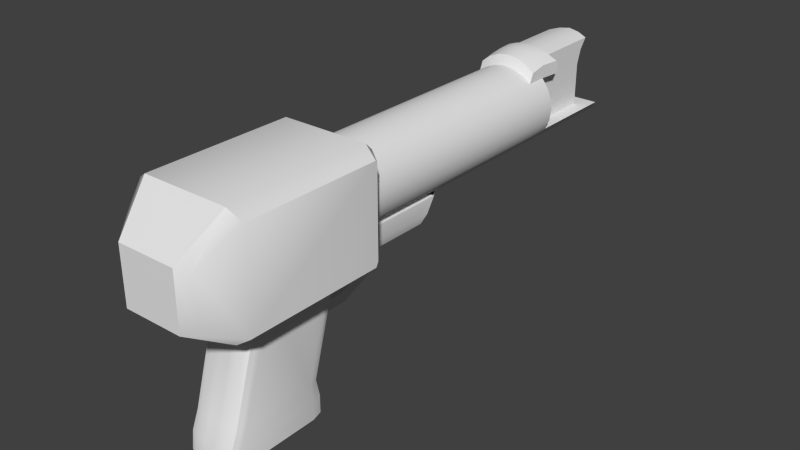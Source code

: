 # Source: w_stungun.blend  (saved by Blender 2.78.0; exported with 4.5.12 LTS)
import bpy
from mathutils import Matrix  # noqa: F401  (used for matrix-valued properties, if any)

bpy.ops.wm.read_factory_settings(use_empty=True)
scene = bpy.context.scene
scene.name = 'Scene'

# ---- collections
col_collection_1 = bpy.data.collections.new('Collection 1'); scene.collection.children.link(col_collection_1)

# ---- world
world_world = bpy.data.worlds.new('World'); scene.world = world_world
world_world.color = (0.05088, 0.05088, 0.05088)
world_world.use_sun_shadow = False
world_world.sun_shadow_jitter_overblur = 0.0
world_world.cycles.sampling_method = 'NONE'
world_world.cycles.sample_map_resolution = 256

# ---- meshes
me_cylinder = bpy.data.meshes.new('Cylinder')
me_cylinder.from_pydata([(-1.193e-08, -0.05282, 0.2209), (0.01019, -0.05282, 0.2196), (0.01969, -0.05282, 0.2156), (0.02785, 0.199, 0.2094), (0.02785, -0.05282, 0.2094), (0.03411, 0.199, 0.2012), (0.03411, -0.05282, 0.2012), (0.03804, 0.199, 0.1917), (0.03804, -0.05282, 0.1917), (0.03938, 0.199, 0.1815), (0.03938, -0.05282, 0.1815), (0.03804, 0.199, 0.1713), (0.03804, -0.05282, 0.1713), (0.03411, 0.199, 0.1618), (0.03411, -0.05282, 0.1618), (0.02785, 0.199, 0.1537), (0.02785, -0.05282, 0.1537), (0.01969, 0.199, 0.1474), (0.01969, -0.05282, 0.1474), (0.01019, 0.199, 0.1435), (0.01019, -0.05282, 0.1435), (3.407e-09, 0.199, 0.1421), (3.407e-09, -0.05282, 0.1421), (-0.01019, 0.199, 0.1435), (-0.01019, -0.05282, 0.1435), (-0.01969, 0.199, 0.1474), (-0.01969, -0.05282, 0.1474), (-0.02785, 0.199, 0.1537), (-0.02785, -0.05282, 0.1537), (-0.03411, 0.199, 0.1618), (-0.03411, -0.05282, 0.1618), (-0.03804, 0.199, 0.1713), (-0.03804, -0.05282, 0.1713), (-0.03938, 0.199, 0.1815), (-0.03938, -0.05282, 0.1815), (-0.03804, 0.199, 0.1917), (-0.03804, -0.05282, 0.1917), (-0.03411, 0.199, 0.2012), (-0.03411, -0.05282, 0.2012), (-0.02785, 0.199, 0.2094), (-0.02785, -0.05282, 0.2094), (-0.01969, -0.05282, 0.2156), (-0.01019, -0.05282, 0.2196), (-0.02028, 0.199, 0.1618), (0.02785, 0.294, 0.1537), (0.01969, 0.294, 0.1474), (0.01019, 0.294, 0.1435), (3.407e-09, 0.294, 0.1421), (-0.01019, 0.294, 0.1435), (-0.01969, 0.294, 0.1474), (-0.02785, 0.294, 0.1537), (0.02035, 0.199, 0.1618), (-1.193e-08, 0.1788, 0.2209), (0.01019, 0.1788, 0.2196), (0.01969, 0.1788, 0.2156), (0.02785, 0.1788, 0.2094), (0.03411, 0.1788, 0.2012), (0.03804, 0.1788, 0.1917), (0.03938, 0.1788, 0.1815), (0.03804, 0.1788, 0.1713), (0.03411, 0.1788, 0.1618), (0.02785, 0.1788, 0.1537), (0.01969, 0.1788, 0.1474), (0.01019, 0.1788, 0.1435), (3.407e-09, 0.1788, 0.1421), (-0.01019, 0.1788, 0.1435), (-0.01969, 0.1788, 0.1474), (-0.02785, 0.1788, 0.1537), (-0.03411, 0.1788, 0.1618), (-0.03804, 0.1788, 0.1713), (-0.03938, 0.1788, 0.1815), (-0.03804, 0.1788, 0.1917), (-0.03411, 0.1788, 0.2012), (-0.02785, 0.1788, 0.2094), (-0.01969, 0.1788, 0.2156), (-0.01019, 0.1788, 0.2196), (-1.193e-08, 0.199, 0.2333), (0.01019, 0.199, 0.232), (0.01019, 0.1827, 0.2286), (0.01969, 0.199, 0.228), (0.01969, 0.1827, 0.2247), (0.02785, 0.199, 0.2218), (0.02785, 0.1827, 0.2184), (-0.02785, 0.1827, 0.2184), (-0.02785, 0.199, 0.2218), (-0.01969, 0.199, 0.228), (-0.01969, 0.1827, 0.2247), (-0.01019, 0.199, 0.232), (-0.01019, 0.1827, 0.2286), (-1.193e-08, 0.1827, 0.23), (-1.052e-08, 0.2125, 0.2331), (-0.011, 0.2131, 0.2317), (0.03004, 0.2175, 0.2217), (0.011, 0.2131, 0.2317), (0.02124, 0.2148, 0.2279), (-0.03004, 0.2175, 0.2217), (-0.02124, 0.2148, 0.2279), (0.02953, 0.2172, 0.2094), (0.03004, 0.2206, 0.2145), (-0.03004, 0.2206, 0.2145), (-0.02953, 0.2172, 0.2094), (0.02976, 0.294, 0.1562), (0.03411, 0.2883, 0.1618), (-0.03411, 0.2883, 0.1618), (-0.02976, 0.294, 0.1562), (0.01716, 0.294, 0.1562), (-0.01716, 0.294, 0.1562), (-0.01967, 0.2883, 0.1618), (0.01967, 0.2883, 0.1618), (0.02035, 0.199, 0.2094), (-0.02028, 0.199, 0.2094), (0.02035, 0.2172, 0.2094), (-0.02028, 0.2172, 0.2094), (-0.02028, 0.2206, 0.2145), (0.02035, 0.2206, 0.2145), (0.03411, 0.2714, 0.1618), (-0.03411, 0.2714, 0.1618), (-0.02028, 0.2714, 0.1618), (0.02035, 0.2714, 0.1618), (-0.03004, 0.2182, 0.2203), (-0.02028, 0.2161, 0.2253), (0.03004, 0.2179, 0.2203), (0.02035, 0.2156, 0.2253), (0.01061, 0.2158, 0.2288), (1.218e-05, 0.2159, 0.2306), (-0.01058, 0.216, 0.2288), (0.02035, 0.2715, 0.1781), (-0.02028, 0.2715, 0.1781), (0.02035, 0.2715, 0.2021), (-0.02028, 0.2715, 0.2021), (0.02035, 0.2758, 0.2157), (-0.02028, 0.2758, 0.2157), (-0.02028, 0.2771, 0.2175), (0.02035, 0.2771, 0.2175), (0.02035, 0.2833, 0.2259), (-0.02028, 0.2833, 0.2259), (-0.01051, 0.2856, 0.229), (0.01069, 0.2856, 0.229), (8.835e-05, 0.2867, 0.2306), (0.01797, 0.0544, 0.149), (0.02749, -0.1988, 0.149), (-0.01443, 0.0544, 0.149), (-0.02399, -0.1988, 0.149), (-0.002994, -0.1988, 0.1231), (0.006491, -0.1988, 0.1231), (-0.01309, -0.1988, 0.1231), (0.01691, -0.1988, 0.1231), (0.02749, 0.04152, 0.149), (-0.02399, 0.04152, 0.149), (-0.02399, 0.0362, 0.149), (0.02749, 0.0362, 0.149), (0.02749, -0.2083, 0.149), (-0.02399, -0.2083, 0.149), (0.01255, -0.2162, 0.1315), (0.008711, -0.2188, 0.1419), (0.008705, -0.2187, 0.1379), (0.02, -0.2164, 0.1423), (0.01996, -0.2162, 0.1315), (0.01347, -0.2188, 0.1419), (0.01346, -0.2187, 0.1379), (-0.01643, -0.2162, 0.1315), (-0.01648, -0.2164, 0.1423), (-0.00991, -0.2187, 0.1379), (-0.00992, -0.2188, 0.1419), (-0.008798, -0.2162, 0.1315), (-0.005012, -0.2188, 0.1419), (-0.005006, -0.2187, 0.1379), (-0.00161, -0.2162, 0.1315), (-0.0003897, -0.2187, 0.1379), (-0.0003915, -0.2188, 0.1419), (0.005138, -0.2162, 0.1315), (0.003944, -0.2187, 0.1379), (0.003946, -0.2188, 0.1419), (-0.02399, -0.1671, 0.149), (0.02749, -0.1671, 0.149), (0.02749, -0.1574, 0.149), (-0.02399, -0.1574, 0.149), (0.01312, 0.03915, 0.149), (0.01312, -0.1948, 0.149), (-0.009607, -0.1671, 0.149), (-0.009607, -0.1948, 0.149), (0.01312, 0.03392, 0.149), (-0.009607, 0.03915, 0.149), (-0.009607, 0.03392, 0.149), (0.01312, -0.1574, 0.149), (-0.009607, -0.1574, 0.149), (0.01312, -0.1671, 0.149), (0.02749, -0.1004, 0.149), (-0.02399, -0.07545, 0.149), (0.01312, -0.1004, 0.149), (-0.009607, -0.07545, 0.149), (-0.02399, -0.1777, 0.149), (-0.02399, -0.1882, 0.149), (0.02749, -0.1882, 0.149), (0.02749, -0.1777, 0.149), (0.006491, -0.1882, 0.1231), (0.006491, -0.1777, 0.1231), (-0.002994, -0.1882, 0.1231), (-0.002994, -0.1777, 0.1231), (0.01691, -0.1882, 0.1231), (0.01691, -0.1777, 0.1231), (-0.009607, -0.1764, 0.149), (-0.009607, -0.1856, 0.149), (0.01312, -0.1856, 0.149), (0.01312, -0.1764, 0.149), (-0.02317, -0.1815, 0.03829), (0.01656, -0.1912, 0.03829), (-0.01276, -0.1912, 0.03829), (-0.002897, -0.1912, 0.03829), (0.006393, -0.1912, 0.03829), (0.02667, -0.1815, 0.03829), (0.006393, -0.09949, 0.03829), (-0.002897, -0.09949, 0.03829), (-0.01276, -0.09949, 0.03829), (0.01677, -0.09949, 0.03829), (0.02749, 0.01427, 0.149), (0.006513, 0.01427, 0.1231), (-0.003017, 0.01427, 0.1231), (-0.01317, 0.01427, 0.1231), (0.01677, 0.01427, 0.1231), (0.01312, 0.01427, 0.149), (-0.02399, 0.01427, 0.149), (-0.009607, 0.01427, 0.149), (0.01319, 0.02738, 0.1231), (0.01797, 0.04589, 0.1351), (0.01657, 0.03779, 0.1266), (-0.00967, 0.02738, 0.1231), (-0.01443, 0.04589, 0.1351), (-0.01304, 0.03779, 0.1266), (0.02749, 0.03248, 0.1351), (0.01673, 0.02278, 0.1231), (0.02434, 0.02763, 0.1266), (-0.01323, 0.02276, 0.1231), (-0.02399, 0.03248, 0.1351), (-0.02084, 0.02763, 0.1266), (0.01677, -0.07828, 0.1108), (0.01677, -0.06281, 0.1231), (0.02739, -0.0857, 0.1351), (0.01677, -0.07258, 0.1195), (0.02337, -0.0755, 0.1229), (0.02421, -0.07453, 0.1266), (0.02418, -0.07944, 0.1223), (0.006495, -0.06281, 0.1231), (0.006483, -0.07828, 0.1108), (0.006491, -0.07258, 0.1195), (-0.002999, -0.06281, 0.1231), (-0.002986, -0.07828, 0.1108), (-0.002994, -0.07258, 0.1195), (-0.01302, -0.07828, 0.1108), (-0.02389, -0.0857, 0.1351), (-0.0131, -0.06281, 0.1231), (-0.02068, -0.07944, 0.1223), (-0.01987, -0.0755, 0.1229), (-0.02071, -0.07453, 0.1266), (-0.01306, -0.07258, 0.1195), (-0.02317, -0.1125, 0.03829), (-0.02012, -0.1033, 0.03829), (0.02667, -0.1125, 0.03829), (0.02371, -0.1033, 0.03829), (0.02747, 0.01427, 0.1351), (0.02431, 0.01427, 0.1266), (-0.02397, 0.01427, 0.1351), (-0.02081, 0.01427, 0.1266), (-0.02399, 0.006345, 0.149), (-0.009607, 0.006345, 0.149), (0.02749, 0.006345, 0.149), (0.01312, 0.006345, 0.149), (-0.0208, 0.006345, 0.1266), (-0.02396, 0.006345, 0.1351), (0.01677, 0.006345, 0.1231), (0.0243, 0.006345, 0.1266), (0.02746, 0.006345, 0.1351), (0.006511, 0.006345, 0.1231), (-0.003014, 0.006345, 0.1231), (-0.01316, 0.006345, 0.1231), (-0.02399, -0.01278, 0.149), (-0.009607, -0.01278, 0.149), (0.02425, -0.01278, 0.1266), (0.02742, -0.01278, 0.1351), (0.006503, -0.01278, 0.1231), (0.02749, -0.01278, 0.149), (0.01312, -0.01278, 0.149), (-0.02076, -0.01278, 0.1266), (-0.02393, -0.01278, 0.1351), (0.01677, -0.01278, 0.1231), (-0.003007, -0.01278, 0.1231), (-0.01314, -0.01278, 0.1231), (0.02749, 0.001293, 0.149), (0.01312, 0.001293, 0.149), (-0.02077, 0.001293, 0.1266), (-0.02393, 0.001293, 0.1351), (0.01677, 0.001293, 0.1231), (-0.003008, 0.001293, 0.1231), (-0.01314, 0.001293, 0.1231), (-0.02399, 0.001293, 0.149), (-0.009607, 0.001293, 0.149), (0.02426, 0.001293, 0.1266), (0.02743, 0.001293, 0.1351), (0.006505, 0.001293, 0.1231), (0.00314, -0.009108, 0.09229), (0.003139, -0.01777, 0.09843), (-0.003078, -0.01777, 0.09843), (-0.009701, -0.01777, 0.09843), (-0.00308, -0.009108, 0.09229), (-0.009705, -0.009108, 0.09229), (0.00314, -0.04485, 0.07631), (0.003139, -0.04875, 0.08619), (-0.003078, -0.04875, 0.08619), (-0.009701, -0.04875, 0.08619), (-0.00308, -0.04485, 0.07631), (-0.009705, -0.04485, 0.07631), (0.00314, -0.08968, 0.07702), (0.003139, -0.08984, 0.08573), (-0.003078, -0.08984, 0.08573), (-0.009701, -0.08984, 0.08573), (-0.00308, -0.08968, 0.07702), (-0.009705, -0.08968, 0.07702), (0.02738, -0.1988, 0.1361), (0.02738, -0.2022, 0.1356), (0.02431, -0.2099, 0.1286), (0.02429, -0.1988, 0.1269), (-0.02389, -0.1988, 0.1361), (-0.0208, -0.2099, 0.1286), (-0.02388, -0.2022, 0.1356), (-0.0207, -0.1988, 0.1269), (-0.01309, -0.18, 0.1231), (-0.0239, -0.1509, 0.1361), (-0.01292, -0.17, 0.1106), (-0.02071, -0.1656, 0.1269), (-0.01983, -0.1669, 0.1233), (-0.02062, -0.1631, 0.1239), (-0.01294, -0.1718, 0.1195), (0.01658, -0.17, 0.1106), (0.0274, -0.1509, 0.1361), (0.01675, -0.1718, 0.1195), (0.02338, -0.167, 0.1233), (0.02412, -0.1631, 0.1239), (0.02429, -0.1658, 0.1269), (0.006481, -0.17, 0.1106), (0.00649, -0.18, 0.1231), (0.006488, -0.1718, 0.1195), (-0.002984, -0.17, 0.1106), (-0.002994, -0.18, 0.1231), (-0.002991, -0.1718, 0.1195), (0.01691, -0.18, 0.1231), (-0.01309, -0.1777, 0.1231), (-0.02389, -0.1777, 0.1361), (-0.0207, -0.1777, 0.1269), (-0.02389, -0.1882, 0.1361), (-0.01309, -0.1882, 0.1231), (-0.0207, -0.1882, 0.1269), (0.02738, -0.1882, 0.1361), (0.02429, -0.1882, 0.1269), (0.02738, -0.1777, 0.1361), (0.02429, -0.1777, 0.1269), (-0.02012, -0.1883, 0.03829), (0.02371, -0.1883, 0.03829), (0.0153, -0.1948, 0.004596), (0.006393, -0.1948, 0.004596), (-0.002897, -0.1948, 0.004596), (-0.01153, -0.1948, 0.004596), (-0.01302, -0.1759, 0.1213), (-0.02027, -0.1663, 0.1251), (-0.02226, -0.157, 0.13), (0.02384, -0.1664, 0.1251), (0.02576, -0.157, 0.13), (-0.002993, -0.1759, 0.1213), (0.006489, -0.1759, 0.1213), (0.01683, -0.1759, 0.1213), (0.02519, -0.1849, 0.03829), (-0.02165, -0.1849, 0.03829), (0.02584, -0.1988, 0.1315), (-0.02229, -0.1988, 0.1315), (-0.0223, -0.1583, 0.1315), (-0.02022, -0.165, 0.1236), (-0.01293, -0.1709, 0.115), (0.01666, -0.1709, 0.115), (0.02375, -0.165, 0.1236), (0.02585, -0.1584, 0.1315), (-0.02229, -0.1882, 0.1315), (0.02584, -0.1777, 0.1315), (-0.002988, -0.1709, 0.115), (0.006484, -0.1709, 0.115), (-0.02229, -0.1777, 0.1315), (0.02584, -0.1882, 0.1315), (0.0248, -0.1617, 0.1275), (-0.02126, -0.1617, 0.1275), (-0.02399, -0.05828, 0.149), (-0.009607, -0.05828, 0.149), (0.02422, -0.05828, 0.1266), (0.02739, -0.05828, 0.1351), (0.006497, -0.05828, 0.1231), (0.02749, -0.05828, 0.149), (0.01312, -0.05828, 0.149), (-0.02072, -0.05828, 0.1266), (-0.0239, -0.05828, 0.1351), (0.01677, -0.05828, 0.1231), (-0.003, -0.05828, 0.1231), (-0.01311, -0.05828, 0.1231), (0.02749, -0.04207, 0.149), (0.01312, -0.04207, 0.149), (-0.02073, -0.04207, 0.1266), (-0.0239, -0.04207, 0.1351), (0.01677, -0.04207, 0.1231), (-0.003001, -0.04207, 0.1231), (-0.02399, -0.04207, 0.149), (-0.009607, -0.04207, 0.149), (0.02422, -0.04207, 0.1266), (0.0274, -0.04207, 0.1351), (0.006498, -0.04207, 0.1231), (-0.01311, -0.04207, 0.1231), (-0.01276, -0.1982, 0.02164), (-0.002897, -0.1982, 0.02164), (0.006393, -0.1982, 0.02164), (0.01656, -0.1982, 0.02164), (0.02667, -0.1873, 0.02164), (-0.02317, -0.1873, 0.02164), (0.006393, -0.09531, 0.02164), (-0.002897, -0.09531, 0.02164), (-0.01276, -0.09531, 0.02164), (0.01677, -0.09531, 0.02164), (-0.02012, -0.09958, 0.02164), (-0.02317, -0.1099, 0.02164), (0.02667, -0.1099, 0.02164), (0.02371, -0.09958, 0.02164), (0.02519, -0.1911, 0.02164), (0.02371, -0.195, 0.02164), (-0.02165, -0.1911, 0.02164), (-0.02012, -0.195, 0.02164), (0.02113, -0.1877, 0.004596), (-0.01763, -0.1877, 0.004596), (0.006393, -0.1005, 0.004596), (-0.002897, -0.1005, 0.004596), (-0.01118, -0.1005, 0.004596), (0.01511, -0.1005, 0.004596), (-0.01536, -0.1031, 0.004596), (-0.01763, -0.1113, 0.004596), (0.02113, -0.1113, 0.004596), (0.0189, -0.103, 0.004596), (0.01997, -0.191, 0.004596), (0.01926, -0.1929, 0.004596), (-0.01645, -0.1909, 0.004596), (-0.01572, -0.1929, 0.004596), (0.006393, -0.2004, 0.004596), (0.01656, -0.2004, 0.004596), (-0.002897, -0.2004, 0.004596), (-0.01276, -0.2004, 0.004596), (-0.01276, -0.09496, 0.004596), (-0.002897, -0.09496, 0.004596), (0.006393, -0.09496, 0.004596), (0.01677, -0.09496, 0.004596), (-0.02012, -0.09952, 0.004596), (-0.02317, -0.1105, 0.004596), (0.02667, -0.1105, 0.004596), (0.02371, -0.09952, 0.004596), (0.02667, -0.1887, 0.004596), (-0.02317, -0.1887, 0.004596), (0.02519, -0.1928, 0.004596), (0.02371, -0.1969, 0.004596), (-0.02165, -0.1928, 0.004596), (-0.02012, -0.1969, 0.004596), (0.006393, -0.1948, 7.553e-05), (0.0153, -0.1948, 7.553e-05), (-0.002897, -0.1948, 7.553e-05), (-0.01153, -0.1948, 7.553e-05), (-0.01118, -0.1005, 7.553e-05), (-0.002897, -0.1005, 7.553e-05), (0.006393, -0.1005, 7.553e-05), (0.01511, -0.1005, 7.553e-05), (-0.01536, -0.1031, 7.553e-05), (-0.01763, -0.1113, 7.553e-05), (0.02113, -0.1113, 7.553e-05), (0.0189, -0.103, 7.553e-05), (0.02113, -0.1877, 7.553e-05), (-0.01763, -0.1877, 7.553e-05), (0.01997, -0.191, 7.553e-05), (0.01926, -0.1929, 7.553e-05), (-0.01645, -0.1909, 7.553e-05), (-0.01572, -0.1929, 7.553e-05), (-0.0542, -0.1949, 0.1344), (-0.0413, -0.197, 0.1255), (-0.03696, -0.2255, 0.1514), (-0.02816, -0.2344, 0.1459), (-0.03696, -0.2255, 0.1942), (-0.02816, -0.2344, 0.1984), (-0.0542, -0.1938, 0.2237), (-0.0413, -0.197, 0.2326), (0.03696, -0.2255, 0.1514), (0.02816, -0.2344, 0.1459), (0.0542, -0.1949, 0.1344), (0.0413, -0.197, 0.1255), (0.0542, -0.1938, 0.2237), (0.0413, -0.197, 0.2326), (0.03696, -0.2255, 0.1942), (0.02816, -0.2344, 0.1984), (-0.0542, -0.06285, 0.2237), (-0.0413, -0.05917, 0.2326), (-0.0542, -0.06115, 0.222), (-0.0413, -0.05226, 0.2257), (0.0542, -0.06115, 0.222), (0.0413, -0.05226, 0.2257), (0.0542, -0.06285, 0.2237), (0.0413, -0.05917, 0.2326), (-0.0542, -0.06115, 0.1389), (-0.0413, -0.05226, 0.1368), (-0.0542, -0.06349, 0.1344), (-0.0413, -0.05808, 0.1255), (0.0542, -0.06349, 0.1344), (0.0413, -0.05808, 0.1255), (0.0542, -0.06115, 0.1389), (0.0413, -0.05226, 0.1368), (0.0006247, -0.05828, 0.1231), (-0.008872, -0.05828, 0.1231), (-0.008873, -0.04207, 0.1231), (0.0006258, -0.04207, 0.1231), (-0.0001046, -0.04629, 0.114), (-0.0001055, -0.05396, 0.1119), (-0.008142, -0.05396, 0.1119), (-0.008143, -0.04629, 0.114), (-0.0007156, -0.04142, 0.1043), (-0.0007164, -0.04626, 0.1008), (-0.007531, -0.04626, 0.1008), (-0.007532, -0.04142, 0.1043), (-0.0007156, -0.03335, 0.1009), (-0.0007164, -0.03393, 0.09772), (-0.007531, -0.03393, 0.09772), (-0.007532, -0.03335, 0.1009), (-0.03004, 0.2175, 0.2217), (-0.03004, 0.2175, 0.2217), (-0.02785, 0.199, 0.2218), (0.02785, 0.1788, 0.2094), (0.02785, 0.1788, 0.2094), (0.02785, 0.199, 0.2094), (0.02785, 0.199, 0.2094), (0.02785, 0.199, 0.2094), (0.03411, 0.199, 0.2012), (0.03804, 0.199, 0.1917), (0.03938, 0.199, 0.1815), (0.03804, 0.199, 0.1713), (0.03411, 0.199, 0.1618), (0.03411, 0.199, 0.1618), (-0.03411, 0.199, 0.1618), (-0.03411, 0.199, 0.1618), (-0.03804, 0.199, 0.1713), (-0.03938, 0.199, 0.1815), (-0.03804, 0.199, 0.1917), (-0.03411, 0.199, 0.2012), (-0.02785, 0.199, 0.2094), (-0.02785, 0.199, 0.2094), (-0.02785, 0.199, 0.2094), (-0.02785, 0.1788, 0.2094), (-0.02785, 0.1788, 0.2094), (0.02785, 0.1827, 0.2184), (0.02785, 0.1827, 0.2184), (0.03004, 0.2175, 0.2217), (0.03004, 0.2175, 0.2217), (0.02785, 0.199, 0.2218), (-0.02028, 0.199, 0.1618), (-0.02028, 0.199, 0.1618), (-0.03411, 0.2883, 0.1618), (-0.03411, 0.2883, 0.1618), (-0.01967, 0.2883, 0.1618), (0.02785, 0.294, 0.1537), (0.01969, 0.294, 0.1474), (0.01019, 0.294, 0.1435), (3.407e-09, 0.294, 0.1421), (-0.01019, 0.294, 0.1435), (-0.01969, 0.294, 0.1474), (-0.02785, 0.294, 0.1537), (0.01716, 0.294, 0.1562), (-0.01716, 0.294, 0.1562), (0.02035, 0.199, 0.1618), (0.02035, 0.199, 0.1618), (0.02976, 0.294, 0.1562), (0.02976, 0.294, 0.1562), (-0.01019, 0.1788, 0.2196), (-1.193e-08, 0.1788, 0.2209), (-0.01969, 0.1788, 0.2156), (0.01969, 0.1788, 0.2156), (0.01019, 0.1788, 0.2196), (-0.02785, 0.1827, 0.2184), (-0.02785, 0.1827, 0.2184), (-0.01019, 0.1827, 0.2286), (-1.193e-08, 0.1827, 0.23), (-0.01969, 0.1827, 0.2247), (0.01969, 0.1827, 0.2247), (0.01019, 0.1827, 0.2286), (-0.02028, 0.199, 0.2094), (-0.02028, 0.199, 0.2094), (-1.052e-08, 0.2125, 0.2331), (0.011, 0.2131, 0.2317), (0.02124, 0.2148, 0.2279), (-0.02124, 0.2148, 0.2279), (-0.011, 0.2131, 0.2317), (0.03004, 0.2206, 0.2145), (0.03004, 0.2206, 0.2145), (0.02953, 0.2172, 0.2094), (0.02953, 0.2172, 0.2094), (-0.02028, 0.2172, 0.2094), (-0.02028, 0.2172, 0.2094), (-0.02953, 0.2172, 0.2094), (-0.02953, 0.2172, 0.2094), (-0.03004, 0.2206, 0.2145), (-0.03004, 0.2206, 0.2145), (0.02035, 0.2206, 0.2145), (0.02035, 0.2206, 0.2145), (0.03004, 0.2179, 0.2203), (-0.03004, 0.2182, 0.2203), (0.03411, 0.2883, 0.1618), (0.03411, 0.2883, 0.1618), (-0.02976, 0.294, 0.1562), (-0.02976, 0.294, 0.1562), (0.01967, 0.2883, 0.1618), (0.03411, 0.2714, 0.1618), (-0.03411, 0.2714, 0.1618), (0.02035, 0.199, 0.2094), (0.02035, 0.199, 0.2094), (-0.02028, 0.2715, 0.1781), (-0.02028, 0.2714, 0.1618), (-0.02028, 0.2714, 0.1618), (0.02035, 0.2172, 0.2094), (0.02035, 0.2172, 0.2094), (-0.02028, 0.2206, 0.2145), (-0.02028, 0.2206, 0.2145), (0.02035, 0.2156, 0.2253), (0.02035, 0.2156, 0.2253), (0.02035, 0.2714, 0.1618), (0.02035, 0.2714, 0.1618), (-0.02028, 0.2161, 0.2253), (-0.02028, 0.2161, 0.2253), (-0.01058, 0.216, 0.2288), (0.01061, 0.2158, 0.2288), (1.218e-05, 0.2159, 0.2306), (0.02035, 0.2715, 0.2021), (0.02035, 0.2758, 0.2157), (-0.02028, 0.2715, 0.2021), (-0.02028, 0.2758, 0.2157), (0.02035, 0.2771, 0.2175), (-0.02028, 0.2771, 0.2175), (0.02035, 0.2715, 0.1781), (0.02035, 0.2833, 0.2259), (0.02035, 0.2833, 0.2259), (-0.02028, 0.2833, 0.2259), (-0.02028, 0.2833, 0.2259), (-0.01051, 0.2856, 0.229), (0.01069, 0.2856, 0.229), (8.835e-05, 0.2867, 0.2306), (-0.02399, -0.1882, 0.149), (-0.02399, -0.1988, 0.149), (0.02749, 0.0362, 0.149), (0.02749, 0.04152, 0.149), (0.02749, 0.04152, 0.149), (-0.02399, 0.04152, 0.149), (-0.02399, 0.04152, 0.149), (-0.02399, 0.0362, 0.149), (0.02749, 0.01427, 0.149), (-0.01643, -0.2162, 0.1315), (-0.01643, -0.2162, 0.1315), (-0.01648, -0.2164, 0.1423), (0.02, -0.2164, 0.1423), (0.01996, -0.2162, 0.1315), (0.01996, -0.2162, 0.1315), (0.01255, -0.2162, 0.1315), (-0.008798, -0.2162, 0.1315), (-0.00161, -0.2162, 0.1315), (0.005138, -0.2162, 0.1315), (-0.02399, -0.1574, 0.149), (-0.02399, -0.1671, 0.149), (0.02749, -0.1777, 0.149), (0.02749, -0.1671, 0.149), (0.02749, -0.1574, 0.149), (-0.02399, -0.07545, 0.149), (0.02749, -0.1004, 0.149), (-0.02399, -0.05828, 0.149), (-0.02399, -0.1777, 0.149), (0.02749, -0.1988, 0.149), (0.02749, -0.1882, 0.149), (0.006491, -0.1777, 0.1231), (0.01691, -0.1777, 0.1231), (-0.002994, -0.1777, 0.1231), (0.006393, -0.2004, 0.004596), (0.01656, -0.2004, 0.004596), (-0.002897, -0.2004, 0.004596), (-0.01276, -0.2004, 0.004596), (0.02371, -0.09958, 0.02164), (0.02371, -0.1033, 0.03829), (0.02749, 0.006345, 0.149), (-0.02399, 0.01427, 0.149), (0.01677, -0.07258, 0.1195), (0.01677, -0.07258, 0.1195), (-0.01306, -0.07258, 0.1195), (-0.01306, -0.07258, 0.1195), (0.01657, 0.03779, 0.1266), (0.02434, 0.02763, 0.1266), (0.02434, 0.02763, 0.1266), (0.02749, 0.03248, 0.1351), (0.01797, 0.04589, 0.1351), (-0.01304, 0.03779, 0.1266), (-0.01443, 0.04589, 0.1351), (-0.02084, 0.02763, 0.1266), (-0.02084, 0.02763, 0.1266), (-0.02399, 0.03248, 0.1351), (0.02431, 0.01427, 0.1266), (-0.02012, -0.1033, 0.03829), (-0.0208, 0.006345, 0.1266), (-0.02081, 0.01427, 0.1266), (0.006491, -0.07258, 0.1195), (-0.002994, -0.07258, 0.1195), (0.02422, -0.05828, 0.1266), (0.01797, 0.0544, 0.149), (-0.01443, 0.0544, 0.149), (-0.02399, 0.006345, 0.149), (0.02749, 0.001293, 0.149), (-0.02077, 0.001293, 0.1266), (0.0243, 0.006345, 0.1266), (-0.02399, 0.001293, 0.149), (-0.02399, -0.01278, 0.149), (0.02426, 0.001293, 0.1266), (0.02425, -0.01278, 0.1266), (0.006505, 0.001293, 0.1231), (0.006505, 0.001293, 0.1231), (0.006503, -0.01278, 0.1231), (0.006503, -0.01278, 0.1231), (0.02749, -0.04207, 0.149), (0.02749, -0.01278, 0.149), (-0.02073, -0.04207, 0.1266), (-0.02076, -0.01278, 0.1266), (-0.003007, -0.01278, 0.1231), (-0.01314, -0.01278, 0.1231), (-0.01314, -0.01278, 0.1231), (0.003139, -0.01777, 0.09843), (0.003139, -0.01777, 0.09843), (-0.01314, 0.001293, 0.1231), (-0.01314, 0.001293, 0.1231), (-0.003008, 0.001293, 0.1231), (-0.003078, -0.01777, 0.09843), (-0.009701, -0.01777, 0.09843), (-0.009701, -0.01777, 0.09843), (0.00314, -0.009108, 0.09229), (0.00314, -0.009108, 0.09229), (0.00314, -0.04485, 0.07631), (-0.00308, -0.009108, 0.09229), (-0.009705, -0.009108, 0.09229), (-0.009705, -0.009108, 0.09229), (0.003139, -0.04875, 0.08619), (-0.009705, -0.04485, 0.07631), (-0.009701, -0.04875, 0.08619), (0.00314, -0.08968, 0.07702), (0.00314, -0.08968, 0.07702), (0.003139, -0.08984, 0.08573), (0.003139, -0.08984, 0.08573), (-0.003078, -0.08984, 0.08573), (-0.009701, -0.08984, 0.08573), (-0.009701, -0.08984, 0.08573), (-0.009705, -0.08968, 0.07702), (-0.009705, -0.08968, 0.07702), (-0.00308, -0.08968, 0.07702), (0.02738, -0.2022, 0.1356), (0.02431, -0.2099, 0.1286), (0.02431, -0.2099, 0.1286), (-0.02388, -0.2022, 0.1356), (-0.0208, -0.2099, 0.1286), (-0.0208, -0.2099, 0.1286), (-0.01302, -0.1759, 0.1213), (-0.01309, -0.18, 0.1231), (-0.01309, -0.18, 0.1231), (-0.01309, -0.18, 0.1231), (-0.02071, -0.1656, 0.1269), (-0.02062, -0.1631, 0.1239), (-0.01292, -0.17, 0.1106), (-0.01293, -0.1709, 0.115), (-0.01294, -0.1718, 0.1195), (-0.01294, -0.1718, 0.1195), (0.01666, -0.1709, 0.115), (0.01658, -0.17, 0.1106), (0.02412, -0.1631, 0.1239), (-0.0207, -0.1882, 0.1269), (0.02429, -0.1658, 0.1269), (0.02429, -0.1777, 0.1269), (0.006488, -0.1718, 0.1195), (-0.002991, -0.1718, 0.1195), (0.00649, -0.18, 0.1231), (-0.002994, -0.18, 0.1231), (0.01691, -0.18, 0.1231), (0.01691, -0.18, 0.1231), (0.01691, -0.18, 0.1231), (0.02371, -0.1883, 0.03829), (-0.02012, -0.1883, 0.03829), (-0.01309, -0.1777, 0.1231), (-0.0207, -0.1777, 0.1269), (0.02429, -0.1882, 0.1269), (0.01683, -0.1759, 0.1213), (0.01675, -0.1718, 0.1195), (0.01675, -0.1718, 0.1195), (0.02371, -0.195, 0.02164), (-0.02012, -0.09958, 0.02164), (-0.02012, -0.195, 0.02164), (-0.02399, -0.04207, 0.149), (0.02422, -0.04207, 0.1266), (0.02749, -0.05828, 0.149), (-0.02072, -0.05828, 0.1266), (0.02371, -0.09952, 0.004596), (0.02371, -0.09952, 0.004596), (-0.02012, -0.1969, 0.004596), (-0.02012, -0.1969, 0.004596), (-0.02012, -0.09952, 0.004596), (-0.02012, -0.09952, 0.004596), (0.02371, -0.1969, 0.004596), (0.02371, -0.1969, 0.004596), (-0.01276, -0.09496, 0.004596), (-0.002897, -0.09496, 0.004596), (0.006393, -0.09496, 0.004596), (0.01677, -0.09496, 0.004596), (-0.02317, -0.1105, 0.004596), (0.02667, -0.1105, 0.004596), (0.02667, -0.1887, 0.004596), (-0.02317, -0.1887, 0.004596), (0.02519, -0.1928, 0.004596), (-0.02165, -0.1928, 0.004596), (0.006393, -0.1948, 0.004596), (0.0153, -0.1948, 0.004596), (-0.002897, -0.1948, 0.004596), (-0.01153, -0.1948, 0.004596), (-0.01118, -0.1005, 0.004596), (-0.002897, -0.1005, 0.004596), (0.006393, -0.1005, 0.004596), (0.01511, -0.1005, 0.004596), (-0.01536, -0.1031, 0.004596), (-0.01536, -0.1031, 0.004596), (-0.01763, -0.1113, 0.004596), (0.02113, -0.1113, 0.004596), (0.0189, -0.103, 0.004596), (0.0189, -0.103, 0.004596), (0.02113, -0.1877, 0.004596), (-0.01763, -0.1877, 0.004596), (0.01997, -0.191, 0.004596), (0.01926, -0.1929, 0.004596), (0.01926, -0.1929, 0.004596), (-0.01645, -0.1909, 0.004596), (-0.01572, -0.1929, 0.004596), (-0.01572, -0.1929, 0.004596), (0.006393, -0.1948, 7.553e-05), (0.0153, -0.1948, 7.553e-05), (-0.002897, -0.1948, 7.553e-05), (-0.01153, -0.1948, 7.553e-05), (-0.01118, -0.1005, 7.553e-05), (-0.002897, -0.1005, 7.553e-05), (0.006393, -0.1005, 7.553e-05), (0.01511, -0.1005, 7.553e-05), (-0.01536, -0.1031, 7.553e-05), (-0.01536, -0.1031, 7.553e-05), (-0.01763, -0.1113, 7.553e-05), (0.02113, -0.1113, 7.553e-05), (0.0189, -0.103, 7.553e-05), (0.0189, -0.103, 7.553e-05), (0.02113, -0.1877, 7.553e-05), (-0.01763, -0.1877, 7.553e-05), (0.01997, -0.191, 7.553e-05), (0.01926, -0.1929, 7.553e-05), (0.01926, -0.1929, 7.553e-05), (-0.01645, -0.1909, 7.553e-05), (-0.01572, -0.1929, 7.553e-05), (-0.01572, -0.1929, 7.553e-05), (-0.0542, -0.1949, 0.1344), (-0.0413, -0.197, 0.1255), (-0.02816, -0.2344, 0.1459), (-0.02816, -0.2344, 0.1459), (0.0413, -0.197, 0.1255), (0.0542, -0.1949, 0.1344), (0.02816, -0.2344, 0.1459), (0.02816, -0.2344, 0.1459), (0.0542, -0.1938, 0.2237), (0.0413, -0.197, 0.2326), (0.0413, -0.197, 0.2326), (0.02816, -0.2344, 0.1984), (0.02816, -0.2344, 0.1984), (-0.0413, -0.197, 0.2326), (-0.0413, -0.197, 0.2326), (-0.0542, -0.1938, 0.2237), (-0.02816, -0.2344, 0.1984), (-0.02816, -0.2344, 0.1984), (-0.0413, -0.05226, 0.2257), (-0.0542, -0.06115, 0.222), (-0.0542, -0.06115, 0.222), (-0.0542, -0.06285, 0.2237), (-0.0542, -0.06285, 0.2237), (-0.0413, -0.05917, 0.2326), (0.0413, -0.05917, 0.2326), (0.0542, -0.06285, 0.2237), (0.0542, -0.06285, 0.2237), (0.0542, -0.06115, 0.222), (0.0542, -0.06115, 0.222), (0.0413, -0.05226, 0.2257), (0.0542, -0.06115, 0.1389), (0.0542, -0.06349, 0.1344), (0.0542, -0.06349, 0.1344), (0.0413, -0.05808, 0.1255), (-0.0413, -0.05808, 0.1255), (-0.0542, -0.06349, 0.1344), (-0.0542, -0.06349, 0.1344), (-0.0542, -0.06115, 0.1389), (-0.008143, -0.04629, 0.114), (-0.008143, -0.04629, 0.114), (-0.0001046, -0.04629, 0.114), (-0.0001046, -0.04629, 0.114), (-0.008872, -0.05828, 0.1231), (-0.008142, -0.05396, 0.1119), (-0.0001055, -0.05396, 0.1119), (0.0006247, -0.05828, 0.1231), (0.0006258, -0.04207, 0.1231), (-0.008873, -0.04207, 0.1231), (-0.007531, -0.04626, 0.1008), (-0.007531, -0.04626, 0.1008), (-0.0007164, -0.04626, 0.1008), (-0.0007164, -0.04626, 0.1008), (-0.007532, -0.04142, 0.1043), (-0.007532, -0.04142, 0.1043), (-0.0007156, -0.04142, 0.1043), (-0.0007156, -0.04142, 0.1043), (-0.0007156, -0.03335, 0.1009), (-0.0007156, -0.03335, 0.1009), (-0.0007164, -0.03393, 0.09772), (-0.0007164, -0.03393, 0.09772), (-0.007531, -0.03393, 0.09772), (-0.007531, -0.03393, 0.09772), (-0.007532, -0.03335, 0.1009), (-0.007532, -0.03335, 0.1009)], [], [(576, 0, 1, 579), (579, 1, 2, 54), (54, 2, 4, 530), (530, 4, 6, 56), (56, 6, 8, 57), (57, 8, 10, 58), (58, 10, 12, 59), (59, 12, 14, 60), (60, 14, 16, 61), (61, 16, 18, 62), (62, 18, 20, 63), (63, 20, 22, 64), (64, 22, 24, 65), (65, 24, 26, 66), (66, 26, 28, 67), (67, 28, 30, 68), (68, 30, 32, 69), (69, 32, 34, 70), (70, 34, 36, 71), (71, 36, 38, 72), (72, 38, 40, 551), (551, 40, 41, 577), (577, 41, 42, 575), (575, 42, 0, 576), (573, 569, 612, 608), (615, 533, 535, 536, 537, 538, 539, 572), (626, 115, 609, 108), (25, 27, 568, 567), (23, 25, 567, 566), (21, 23, 566, 565), (19, 21, 565, 564), (17, 19, 564, 563), (27, 541, 614, 560, 611, 568), (15, 17, 563, 562), (45, 105, 574, 44), (87, 76, 589, 593), (548, 550, 580, 84), (53, 578, 585, 78), (546, 72, 551, 547), (545, 71, 72, 546), (544, 70, 71, 545), (543, 69, 70, 544), (541, 68, 69, 543), (27, 67, 68, 541), (25, 66, 67, 27), (23, 65, 66, 25), (21, 64, 65, 23), (19, 63, 64, 21), (17, 62, 63, 19), (15, 61, 62, 17), (540, 60, 61, 15), (11, 59, 60, 540), (9, 58, 59, 11), (7, 57, 58, 9), (5, 56, 57, 7), (532, 530, 56, 5), (578, 531, 552, 585), (55, 534, 81, 553), (87, 582, 583, 76), (85, 584, 582, 87), (529, 581, 584, 85), (79, 80, 82, 556), (77, 586, 80, 79), (76, 583, 586, 77), (75, 52, 89, 88), (52, 53, 78, 89), (79, 556, 554, 591), (74, 75, 88, 86), (73, 74, 86, 83), (529, 85, 592, 527), (76, 77, 590, 589), (624, 121, 595, 604), (85, 87, 593, 592), (81, 534, 596, 594, 606, 555), (77, 79, 591, 590), (548, 84, 528, 607, 602, 601), (598, 600, 603, 622), (587, 549, 100, 599), (570, 610, 559, 561), (540, 15, 562, 101, 102, 613), (569, 570, 561, 612), (116, 618, 107, 103), (618, 626, 108, 107), (3, 616, 620, 597), (97, 621, 605, 98), (571, 627, 639), (39, 110, 557, 542, 31, 33, 35, 37), (109, 571, 639, 128), (106, 105, 45, 46, 47, 48, 49), (104, 106, 49, 50), (628, 623, 99, 119), (619, 558, 617), (558, 588, 635, 617), (29, 43, 618, 116), (51, 13, 115, 626), (96, 628, 119, 95), (94, 92, 121, 624), (91, 630, 628, 96), (93, 94, 624, 631), (90, 632, 630, 91), (90, 93, 631, 632), (633, 129, 636, 634), (129, 633, 126, 127), (111, 109, 128, 130), (625, 114, 637, 640), (629, 125, 644, 643), (588, 112, 131, 635), (123, 122, 641, 645), (114, 111, 130, 637), (124, 123, 645, 646), (112, 113, 638, 131), (113, 120, 642, 638), (125, 124, 646, 644), (118, 117, 127, 126), (133, 132, 135, 136, 138, 137, 134), (634, 636, 132, 133), (873, 877, 880, 875), (868, 871, 493, 487), (886, 887, 892, 881), (506, 508, 490, 480), (502, 496, 486, 492), (480, 490, 870, 866), (504, 498, 500, 510), (896, 897, 504, 510), (488, 494, 484, 482), (648, 647, 348, 321), (660, 659, 158, 159), (648, 321, 760, 152), (654, 148, 233, 261, 687), (653, 710, 227, 701), (232, 226, 223, 230, 219, 216, 217, 218), (145, 143, 664, 164), (676, 675, 317, 351), (661, 758, 757, 151, 156), (143, 144, 665, 664), (144, 146, 153, 665), (658, 656, 162, 163), (662, 660, 159, 155), (155, 159, 158, 154), (663, 167, 168, 166), (166, 168, 169, 165), (167, 170, 171, 168), (168, 171, 172, 169), (656, 663, 166, 162), (162, 166, 165, 163), (170, 662, 155, 171), (171, 155, 154, 172), (760, 761, 657, 161, 152), (146, 759, 157, 153), (341, 769, 207, 208), (338, 341, 208, 209), (774, 338, 209, 206), (669, 668, 353, 333), (200, 196, 339, 783), (192, 142, 180, 202), (174, 670, 184, 186), (139, 224, 698, 141), (649, 651, 177, 181), (671, 666, 185, 190), (666, 667, 179, 185), (194, 174, 186, 204), (652, 149, 183, 182), (655, 649, 181, 220), (670, 672, 189, 184), (673, 671, 190, 388), (246, 243, 211, 212), (674, 173, 326, 346), (269, 272, 216, 219), (711, 687, 261, 268), (196, 198, 342, 339), (140, 193, 203, 178), (193, 194, 204, 203), (667, 191, 201, 179), (191, 192, 202, 201), (205, 326, 173, 176, 188, 249, 255), (668, 676, 351, 353), (762, 145, 164, 160), (146, 144, 195, 199), (199, 195, 677, 678), (144, 143, 197, 195), (195, 197, 679, 677), (143, 145, 349, 197), (197, 349, 345, 679), (757, 317, 675, 151), (211, 214, 420, 417), (175, 669, 333, 210, 257, 237, 187), (257, 210, 415, 423), (205, 255, 422, 416), (212, 211, 417, 418), (206, 209, 413, 414), (256, 213, 419, 795), (370, 205, 416, 427), (213, 212, 418, 419), (209, 208, 412, 413), (647, 674, 346, 348), (198, 788, 766, 342), (272, 273, 217, 216), (149, 221, 222, 183), (686, 655, 220, 266), (799, 187, 237, 390), (248, 246, 212, 213), (243, 235, 214, 211), (273, 274, 218, 217), (356, 206, 414, 794), (147, 150, 215, 259, 229), (235, 688, 239, 241), (236, 240, 239, 688), (237, 241, 239, 240), (248, 251, 252, 690), (249, 253, 252, 251), (250, 690, 252, 253), (230, 223, 692, 693), (694, 225, 696, 695), (223, 226, 697, 692), (692, 697, 698, 224), (226, 232, 699, 697), (228, 700, 701, 227), (219, 230, 693, 702), (260, 231, 229, 259), (255, 249, 251, 703), (256, 251, 248, 213), (214, 235, 241, 258), (685, 241, 237, 257), (398, 250, 253, 800), (394, 253, 249, 395), (250, 245, 707, 691), (254, 247, 246, 248), (245, 242, 706, 707), (247, 244, 243, 246), (242, 236, 689, 706), (244, 238, 235, 243), (269, 219, 702, 714), (270, 260, 259, 271), (232, 218, 262, 699), (234, 705, 261, 233), (709, 650, 695, 696), (296, 270, 271, 297), (291, 269, 714, 717), (705, 704, 268, 261), (218, 274, 267, 262), (734, 732, 274, 273), (215, 265, 271, 259), (712, 686, 266, 288), (719, 734, 273, 272), (294, 711, 268, 290), (291, 719, 272, 269), (221, 263, 264, 222), (403, 409, 721, 284), (405, 275, 283, 402), (409, 404, 727, 721), (723, 724, 281, 400), (404, 410, 728, 727), (403, 284, 718, 407), (798, 277, 278, 408), (289, 282, 283, 290), (732, 728, 726, 713), (287, 280, 278, 297), (715, 716, 276, 295), (263, 715, 295, 264), (265, 287, 297, 271), (274, 732, 713, 267), (704, 289, 290, 268), (284, 721, 719, 291), (275, 294, 290, 283), (733, 292, 303, 743), (724, 712, 288, 281), (720, 722, 730, 738), (284, 291, 717, 718), (277, 296, 297, 278), (731, 735, 307, 306), (741, 739, 740, 309), (292, 298, 299, 303), (729, 293, 742, 737), (285, 286, 736, 301), (279, 285, 301, 300), (308, 745, 754, 753), (310, 309, 756, 755), (304, 741, 309, 310), (737, 742, 745, 308), (735, 302, 746, 307), (738, 730, 744, 305), (749, 751, 315, 747), (751, 752, 316, 315), (307, 746, 314, 313), (305, 744, 750, 748), (309, 740, 311, 756), (306, 307, 313, 312), (146, 320, 371, 317, 318, 319), (321, 372, 324, 145, 322, 323), (361, 362, 329, 771), (386, 374, 329, 362), (770, 771, 329, 374), (791, 792, 335, 364), (376, 377, 335, 792), (385, 364, 335, 377), (349, 145, 324, 776), (379, 372, 321, 348), (678, 784, 337, 778), (380, 378, 333, 353), (375, 381, 780, 772), (763, 366, 782, 764), (381, 382, 779, 780), (366, 367, 781, 782), (382, 773, 793, 779), (367, 368, 785, 781), (369, 365, 336, 786), (356, 775, 774, 206), (363, 370, 787, 768), (330, 355, 207, 769), (765, 345, 789, 767), (373, 383, 346, 326), (345, 349, 776, 789), (383, 379, 348, 346), (146, 199, 790, 320), (371, 384, 351, 317), (199, 678, 778, 790), (384, 380, 353, 351), (326, 205, 370, 363), (210, 333, 365, 369), (340, 334, 368, 367), (343, 340, 367, 366), (331, 343, 366, 763), (378, 777, 364, 385), (344, 791, 364, 777), (373, 386, 362, 328), (325, 328, 362, 361), (369, 786, 426, 425), (208, 207, 411, 412), (255, 703, 421, 422), (210, 369, 425, 415), (207, 355, 796, 411), (363, 386, 373), (378, 385, 365), (352, 354, 380, 384), (320, 352, 384, 371), (347, 350, 379, 383), (328, 347, 383, 373), (338, 774, 773, 382), (341, 338, 382, 381), (769, 341, 381, 375), (354, 777, 378, 380), (350, 324, 372, 379), (365, 385, 377, 336), (332, 336, 377, 376), (327, 770, 374, 768), (363, 768, 374, 386), (326, 363, 373), (333, 378, 365), (240, 708, 390, 237), (236, 396, 389, 240), (245, 250, 398, 397), (672, 392, 393, 189), (242, 245, 397, 391), (188, 387, 395, 249), (236, 242, 391, 396), (401, 394, 395, 402), (410, 398, 800, 725), (399, 799, 390, 408), (797, 673, 388, 406), (716, 797, 406, 276), (280, 399, 408, 278), (728, 410, 725, 726), (282, 401, 402, 283), (708, 798, 408, 390), (396, 403, 407, 389), (397, 398, 410, 404), (392, 723, 400, 393), (387, 405, 402, 395), (396, 391, 409, 403), (418, 417, 811, 810), (414, 413, 680, 681), (420, 424, 801, 812), (419, 418, 810, 809), (413, 412, 682, 680), (795, 419, 809, 805), (412, 411, 683, 682), (416, 422, 813, 816), (423, 415, 815, 814), (411, 796, 803, 683), (684, 423, 814, 802), (428, 427, 818, 804), (427, 416, 816, 818), (422, 421, 806, 813), (794, 414, 681, 807), (685, 257, 423, 684), (787, 370, 427, 428), (214, 258, 424, 420), (415, 425, 817, 815), (417, 420, 812, 811), (425, 426, 808, 817), (836, 357, 462, 858), (819, 820, 444, 443), (821, 819, 443, 445), (822, 821, 445, 446), (824, 823, 447, 448), (825, 824, 448, 449), (826, 825, 449, 450), (827, 829, 452, 451), (830, 831, 454, 453), (833, 830, 453, 455), (829, 834, 456, 452), (823, 827, 451, 447), (831, 826, 450, 454), (835, 833, 455, 457), (820, 837, 458, 444), (838, 839, 460, 459), (839, 822, 446, 460), (837, 835, 457, 458), (834, 838, 459, 456), (860, 856, 851, 849, 845, 846, 847, 848, 853, 852, 855, 857, 859, 842, 841, 843, 844, 861), (436, 828, 850, 470), (840, 441, 477, 862), (832, 437, 471, 854), (357, 358, 461, 462), (360, 442, 478, 464), (437, 429, 473, 471), (358, 359, 463, 461), (439, 440, 476, 475), (430, 436, 470, 474), (359, 360, 464, 463), (441, 430, 474, 477), (435, 433, 465, 469), (433, 432, 466, 465), (434, 438, 472, 468), (432, 431, 467, 466), (429, 439, 475, 473), (431, 434, 468, 467), (481, 863, 864, 865), (868, 487, 869, 867), (493, 871, 872, 874), (878, 483, 879, 876), (865, 879, 483, 481), (487, 493, 874, 869), (882, 884, 886, 881), (888, 890, 892, 887), (486, 496, 885, 485), (491, 889, 502, 492), (893, 894, 896, 510), (898, 900, 504, 897), (479, 899, 506, 480), (895, 489, 490, 508), (498, 504, 900, 883), (891, 893, 510, 500), (863, 481, 483, 878), (409, 391, 397, 404), (511, 905, 906, 516), (902, 904, 918, 916), (513, 514, 515, 518), (512, 910, 901, 517), (909, 908, 907, 903), (914, 911, 923, 922), (516, 906, 521, 520), (517, 901, 915, 912), (903, 907, 913, 917), (921, 924, 925, 919), (912, 915, 926, 525), (917, 913, 524, 920), (522, 519, 523, 526), (507, 509, 499, 501, 871, 868), (505, 863, 878, 495, 497, 503)])
me_cylinder.polygons.foreach_set('use_smooth', [True] * 460)
_uv = me_cylinder.uv_layers.new(name='UVMap')
_uv.uv.foreach_set('vector', [0.9043, 0.559, 0.435, 0.559, 0.435, 0.5571, 0.9043, 0.5571, 0.9043, 0.5571, 0.435, 0.5571, 0.435, 0.5514, 0.9043, 0.5514, 0.9043, 0.5514, 0.435, 0.5514, 0.435, 0.5423, 0.9043, 0.5423, 0.9043, 0.5423, 0.435, 0.5423, 0.435, 0.5305, 0.9043, 0.5305, 0.9043, 0.5305, 0.435, 0.5305, 0.435, 0.5167, 0.9043, 0.5167, 0.9043, 0.5167, 0.435, 0.5167, 0.435, 0.502, 0.9043, 0.502, 0.9043, 0.502, 0.435, 0.502, 0.435, 0.4872, 0.9043, 0.4872, 0.9043, 0.4872, 0.435, 0.4872, 0.435, 0.4734, 0.9043, 0.4734, 0.8165, 0.1043, 0.4773, 0.1043, 0.4773, 0.07656, 0.8165, 0.07656, 0.8165, 0.07656, 0.4773, 0.07656, 0.4773, 0.05531, 0.8165, 0.05531, 0.8165, 0.05531, 0.4773, 0.05531, 0.4773, 0.04195, 0.8165, 0.04195, 0.8165, 0.04195, 0.4773, 0.04195, 0.4773, 0.0374, 0.8165, 0.0374, 0.8165, 0.0374, 0.4773, 0.0374, 0.4773, 0.04195, 0.8165, 0.04195, 0.8165, 0.04195, 0.4773, 0.04195, 0.4773, 0.05531, 0.8165, 0.05531, 0.8165, 0.05531, 0.4773, 0.05531, 0.4773, 0.07656, 0.8165, 0.07656, 0.8165, 0.07656, 0.4773, 0.07656, 0.4773, 0.1043, 0.8165, 0.1043, 0.9043, 0.4734, 0.435, 0.4734, 0.435, 0.4872, 0.9043, 0.4872, 0.9043, 0.4872, 0.435, 0.4872, 0.435, 0.502, 0.9043, 0.502, 0.9043, 0.502, 0.435, 0.502, 0.435, 0.5167, 0.9043, 0.5167, 0.9043, 0.5167, 0.435, 0.5167, 0.435, 0.5305, 0.9043, 0.5305, 0.9043, 0.5305, 0.435, 0.5305, 0.435, 0.5423, 0.9043, 0.5423, 0.9043, 0.5423, 0.435, 0.5423, 0.435, 0.5514, 0.9043, 0.5514, 0.9043, 0.5514, 0.435, 0.5514, 0.435, 0.5571, 0.9043, 0.5571, 0.9043, 0.5571, 0.435, 0.5571, 0.435, 0.559, 0.9043, 0.559, 0.3344, 0.2385, 0.3344, 0.2385, 0.3225, 0.2467, 0.3225, 0.2467, 0.4589, 0.4794, 0.4589, 0.4794, 0.4589, 0.4734, 0.4589, 0.4665, 0.4589, 0.4591, 0.4589, 0.4517, 0.4589, 0.4448, 0.4589, 0.4448, 0.7842, 0.2002, 0.7842, 0.2002, 0.8201, 0.2002, 0.8201, 0.2002, 0.8476, 0.05531, 0.8476, 0.07656, 0.9935, 0.07656, 0.9935, 0.05531, 0.8476, 0.04195, 0.8476, 0.05531, 0.9935, 0.05531, 0.9935, 0.04195, 0.8476, 0.0374, 0.8476, 0.04195, 0.9935, 0.04195, 0.9935, 0.0374, 0.8476, 0.04195, 0.8476, 0.0374, 0.9935, 0.0374, 0.9935, 0.04195, 0.8476, 0.05531, 0.8476, 0.04195, 0.9935, 0.04195, 0.9935, 0.05531, 0.8476, 0.07656, 0.8476, 0.1043, 0.9588, 0.1043, 0.9848, 0.1043, 0.9935, 0.08502, 0.9935, 0.07656, 0.8476, 0.07656, 0.8476, 0.05531, 0.9935, 0.05531, 0.9935, 0.07656, 0.3344, 0.2259, 0.3344, 0.2385, 0.3344, 0.2385, 0.3344, 0.2349, 0.6312, 0.3013, 0.6312, 0.3032, 0.6599, 0.3029, 0.6611, 0.301, 0.6312, 0.2687, 0.5885, 0.2687, 0.5969, 0.2818, 0.6312, 0.2866, 0.5885, 0.2834, 0.5885, 0.2777, 0.5969, 0.2908, 0.5969, 0.2965, 0.6312, 0.2569, 0.5885, 0.2569, 0.5885, 0.2687, 0.6312, 0.2687, 0.6312, 0.2433, 0.5885, 0.2433, 0.5885, 0.2569, 0.6312, 0.2569, 0.6312, 0.2286, 0.5885, 0.2286, 0.5885, 0.2433, 0.6312, 0.2433, 0.6312, 0.2139, 0.5885, 0.2139, 0.5885, 0.2286, 0.6312, 0.2286, 0.6312, 0.2002, 0.5885, 0.2002, 0.5885, 0.2139, 0.6312, 0.2139, 0.8476, 0.07656, 0.8165, 0.07656, 0.8165, 0.1043, 0.8476, 0.1043, 0.8476, 0.05531, 0.8165, 0.05531, 0.8165, 0.07656, 0.8476, 0.07656, 0.8476, 0.04195, 0.8165, 0.04195, 0.8165, 0.05531, 0.8476, 0.05531, 0.8476, 0.0374, 0.8165, 0.0374, 0.8165, 0.04195, 0.8476, 0.04195, 0.8476, 0.04195, 0.8165, 0.04195, 0.8165, 0.0374, 0.8476, 0.0374, 0.8476, 0.05531, 0.8165, 0.05531, 0.8165, 0.04195, 0.8476, 0.04195, 0.8476, 0.07656, 0.8165, 0.07656, 0.8165, 0.05531, 0.8476, 0.05531, 0.8476, 0.1043, 0.8165, 0.1043, 0.8165, 0.07656, 0.8476, 0.07656, 0.6312, 0.2139, 0.5885, 0.2139, 0.5885, 0.2002, 0.6312, 0.2002, 0.6312, 0.2286, 0.5885, 0.2286, 0.5885, 0.2139, 0.6312, 0.2139, 0.6312, 0.2433, 0.5885, 0.2433, 0.5885, 0.2286, 0.6312, 0.2286, 0.6312, 0.2569, 0.5885, 0.2569, 0.5885, 0.2433, 0.6312, 0.2433, 0.6312, 0.2687, 0.5885, 0.2687, 0.5885, 0.2569, 0.6312, 0.2569, 0.5885, 0.2777, 0.5885, 0.2687, 0.5969, 0.2818, 0.5969, 0.2908, 0.5885, 0.2687, 0.6312, 0.2687, 0.6312, 0.2866, 0.5969, 0.2818, 0.6312, 0.3013, 0.5969, 0.2965, 0.5969, 0.2984, 0.6312, 0.3032, 0.6312, 0.2956, 0.5969, 0.2908, 0.5969, 0.2965, 0.6312, 0.3013, 0.6312, 0.2866, 0.5969, 0.2818, 0.5969, 0.2908, 0.6312, 0.2956, 0.6312, 0.2956, 0.5969, 0.2908, 0.5969, 0.2818, 0.6312, 0.2866, 0.6312, 0.3013, 0.5969, 0.2965, 0.5969, 0.2908, 0.6312, 0.2956, 0.6312, 0.3032, 0.5969, 0.2984, 0.5969, 0.2965, 0.6312, 0.3013, 0.5885, 0.2834, 0.5885, 0.2853, 0.5969, 0.2984, 0.5969, 0.2965, 0.5885, 0.2853, 0.5885, 0.2834, 0.5969, 0.2965, 0.5969, 0.2984, 0.6312, 0.2956, 0.6312, 0.2866, 0.6703, 0.2864, 0.6646, 0.2953, 0.5885, 0.2777, 0.5885, 0.2834, 0.5969, 0.2965, 0.5969, 0.2908, 0.5885, 0.2687, 0.5885, 0.2777, 0.5969, 0.2908, 0.5969, 0.2818, 0.6312, 0.2866, 0.6312, 0.2956, 0.6646, 0.2953, 0.6703, 0.2864, 0.6312, 0.3032, 0.6312, 0.3013, 0.6611, 0.301, 0.6599, 0.3029, 0.6664, 0.2917, 0.6713, 0.2845, 0.6769, 0.2761, 0.6769, 0.2761, 0.6312, 0.2956, 0.6312, 0.3013, 0.6611, 0.301, 0.6646, 0.2953, 0.6312, 0.2866, 0.6312, 0.2687, 0.6698, 0.2687, 0.6769, 0.2761, 0.6713, 0.2845, 0.6703, 0.2864, 0.6312, 0.3013, 0.6312, 0.2956, 0.6646, 0.2953, 0.6611, 0.301, 0.6312, 0.2687, 0.6312, 0.2866, 0.6703, 0.2864, 0.6719, 0.2845, 0.6769, 0.2761, 0.6698, 0.2687, 0.6698, 0.2687, 0.6698, 0.2687, 0.6769, 0.2761, 0.6769, 0.2761, 0.6468, 0.3546, 0.6468, 0.3546, 0.6854, 0.3546, 0.6854, 0.3546, 0.3344, 0.2385, 0.3344, 0.2385, 0.3225, 0.2467, 0.3225, 0.2467, 0.8476, 0.1043, 0.8476, 0.07656, 0.9935, 0.07656, 0.9935, 0.08502, 0.9848, 0.1043, 0.9588, 0.1043, 0.3344, 0.2385, 0.3344, 0.2385, 0.3225, 0.2467, 0.3225, 0.2467, 0.7842, 0.2002, 0.7842, 0.2002, 0.8201, 0.2002, 0.8201, 0.2002, 0.7842, 0.2002, 0.7842, 0.2002, 0.8201, 0.2002, 0.8201, 0.2002, 0.6468, 0.3546, 0.6468, 0.3546, 0.6854, 0.3546, 0.6854, 0.3546, 0.6698, 0.2687, 0.6698, 0.2687, 0.6769, 0.2761, 0.6769, 0.2761, 0.7842, 0.8409, 0.9301, 0.8409, 0.9303, 0.8736, 0.4589, 0.4794, 0.4589, 0.4794, 0.4589, 0.4448, 0.4589, 0.4448, 0.4589, 0.4517, 0.4589, 0.4591, 0.4589, 0.4665, 0.4589, 0.4734, 0.7842, 0.9367, 0.7842, 0.8409, 0.9303, 0.8736, 0.9303, 0.922, 0.3344, 0.2385, 0.3344, 0.2385, 0.3344, 0.2259, 0.3344, 0.2203, 0.3344, 0.2183, 0.3344, 0.2203, 0.3344, 0.2259, 0.3344, 0.2385, 0.3344, 0.2385, 0.3344, 0.2259, 0.3344, 0.2349, 0.6675, 0.2917, 0.6769, 0.2761, 0.6769, 0.2761, 0.6719, 0.2845, 0.9301, 0.8409, 0.7842, 0.8409, 0.9303, 0.8736, 0.7842, 0.8409, 0.7842, 0.9367, 0.9303, 0.922, 0.9303, 0.8736, 0.6312, 0.2002, 0.6312, 0.2002, 0.7842, 0.2002, 0.7842, 0.2002, 0.6312, 0.2002, 0.6312, 0.2002, 0.7842, 0.2002, 0.7842, 0.2002, 0.6646, 0.2953, 0.6675, 0.2917, 0.6719, 0.2845, 0.6703, 0.2864, 0.6646, 0.2953, 0.6703, 0.2864, 0.6713, 0.2845, 0.6664, 0.2917, 0.6611, 0.301, 0.6672, 0.2968, 0.6675, 0.2917, 0.6646, 0.2953, 0.6611, 0.301, 0.6646, 0.2953, 0.6664, 0.2917, 0.6667, 0.2968, 0.6599, 0.3029, 0.6669, 0.2993, 0.6672, 0.2968, 0.6611, 0.301, 0.6599, 0.3029, 0.6611, 0.301, 0.6667, 0.2968, 0.6669, 0.2993, 0.7285, 0.739, 0.9903, 0.739, 0.9903, 0.6577, 0.7285, 0.6577, 0.9903, 0.739, 0.7285, 0.739, 0.7285, 0.883, 0.9903, 0.883, 0.821, 0.9367, 0.7842, 0.9367, 0.9303, 0.922, 0.9389, 0.9494, 0.8177, 0.9689, 0.8277, 0.9471, 0.9416, 0.9531, 0.9541, 0.9701, 0.8188, 0.9689, 0.8185, 0.9759, 0.9587, 0.9763, 0.9541, 0.9701, 0.7842, 0.9367, 0.821, 0.9367, 0.9389, 0.9494, 0.9303, 0.922, 0.818, 0.9759, 0.8177, 0.9689, 0.9541, 0.9701, 0.9587, 0.9763, 0.8277, 0.9471, 0.821, 0.9367, 0.9389, 0.9494, 0.9416, 0.9531, 0.8183, 0.9795, 0.818, 0.9759, 0.9587, 0.9763, 0.961, 0.9794, 0.821, 0.9367, 0.8277, 0.9471, 0.9416, 0.9531, 0.9389, 0.9494, 0.8277, 0.9471, 0.8188, 0.9689, 0.9541, 0.9701, 0.9416, 0.9531, 0.8185, 0.9759, 0.8183, 0.9795, 0.961, 0.9794, 0.9587, 0.9763, 0.7285, 0.9802, 0.9903, 0.9802, 0.9903, 0.883, 0.7285, 0.883, 0.7285, 0.6468, 0.9903, 0.6468, 0.9903, 0.5961, 0.9273, 0.5777, 0.8591, 0.5684, 0.7908, 0.5777, 0.7285, 0.5961, 0.7285, 0.6577, 0.9903, 0.6577, 0.9903, 0.6468, 0.7285, 0.6468, 0.09468, 0.5611, 0.09468, 0.5611, 0.01378, 0.4946, 0.01378, 0.4946, 0.09869, 0.37, 0.1009, 0.5438, 0.0311, 0.4864, 0.0311, 0.4031, 0.363, 0.5611, 0.363, 0.5611, 0.3764, 0.5476, 0.3764, 0.5476, 0.3651, 0.3527, 0.3651, 0.3527, 0.09468, 0.3527, 0.09468, 0.3527, 0.363, 0.5611, 0.363, 0.5611, 0.09468, 0.5611, 0.09468, 0.5611, 0.09468, 0.3527, 0.09468, 0.3527, 0.01378, 0.3923, 0.01378, 0.3923, 0.3764, 0.3746, 0.3764, 0.5476, 0.3764, 0.5476, 0.3764, 0.3746, 0.3651, 0.3527, 0.3651, 0.3527, 0.3764, 0.3746, 0.3764, 0.3746, 0.01378, 0.3923, 0.01378, 0.4946, 0.01378, 0.4946, 0.01378, 0.3923, 0.04912, 0.3806, 0.07487, 0.3806, 0.07487, 0.3489, 0.04912, 0.3489, 0.006634, 0.3379, 0.006105, 0.3642, 0.0001805, 0.3631, 0.000374, 0.3535, 0.04912, 0.3806, 0.04912, 0.3489, 0.04066, 0.3478, 0.02583, 0.3806, 0.6231, 0.3806, 0.6361, 0.3806, 0.614, 0.3466, 0.5695, 0.3466, 0.5695, 0.3806, 0.6361, 0.3806, 0.6675, 0.3806, 0.6446, 0.3465, 0.614, 0.3466, 0.5902, 0.3174, 0.6015, 0.3174, 0.6015, 0.3174, 0.5903, 0.3174, 0.5695, 0.3174, 0.5695, 0.3174, 0.5695, 0.3174, 0.5695, 0.3174, 0.04912, 0.3174, 0.04912, 0.3174, 0.006634, 0.3379, 0.006634, 0.3379, 0.07487, 0.3806, 0.04912, 0.3806, 0.04912, 0.3489, 0.07487, 0.3489, 0.006634, 0.3379, 0.02187, 0.3307, 0.04066, 0.3478, 0.02583, 0.3806, 0.006105, 0.3642, 0.04912, 0.3174, 0.04912, 0.3174, 0.006634, 0.3379, 0.006634, 0.3379, 0.04912, 0.3174, 0.04912, 0.3174, 0.006634, 0.3379, 0.006634, 0.3379, 0.006105, 0.3642, 0.006634, 0.3379, 0.000374, 0.3535, 0.0001805, 0.3631, 0.006634, 0.3379, 0.006634, 0.3379, 0.000374, 0.3535, 0.000374, 0.3535, 0.000374, 0.3535, 0.000374, 0.3535, 0.0001805, 0.3631, 0.0001805, 0.3631, 0.006634, 0.3379, 0.006634, 0.3379, 0.000374, 0.3535, 0.000374, 0.3535, 0.000374, 0.3535, 0.000374, 0.3535, 0.0001805, 0.3631, 0.0001805, 0.3631, 0.006634, 0.3379, 0.006634, 0.3379, 0.000374, 0.3535, 0.000374, 0.3535, 0.000374, 0.3535, 0.000374, 0.3535, 0.0001805, 0.3631, 0.0001805, 0.3631, 0.006634, 0.3379, 0.006634, 0.3379, 0.000374, 0.3535, 0.000374, 0.3535, 0.000374, 0.3535, 0.000374, 0.3535, 0.0001805, 0.3631, 0.0001805, 0.3631, 0.006634, 0.3379, 0.006634, 0.3379, 0.000374, 0.3535, 0.000374, 0.3535, 0.000374, 0.3535, 0.000374, 0.3535, 0.0001805, 0.3631, 0.0001805, 0.3631, 0.04066, 0.3478, 0.02187, 0.3307, 0.006634, 0.3379, 0.006105, 0.3642, 0.02583, 0.3806, 0.04912, 0.3174, 0.02187, 0.3307, 0.006634, 0.3379, 0.006634, 0.3379, 0.1194, 0.2867, 0.1194, 0.2867, 0.06769, 0.1101, 0.06769, 0.1101, 0.1194, 0.2867, 0.1194, 0.2867, 0.06769, 0.1101, 0.06769, 0.1101, 0.1194, 0.2867, 0.1194, 0.2867, 0.06769, 0.1101, 0.06769, 0.1101, 0.1264, 0.3806, 0.1006, 0.3806, 0.1006, 0.3489, 0.166, 0.3489, 0.1006, 0.3174, 0.1006, 0.3174, 0.09486, 0.3174, 0.09486, 0.3174, 0.07487, 0.3806, 0.04912, 0.3806, 0.05884, 0.3806, 0.08136, 0.3806, 0.1264, 0.3806, 0.1501, 0.3806, 0.1501, 0.3806, 0.1264, 0.3806, 0.6675, 0.3806, 0.6446, 0.3465, 0.6446, 0.3465, 0.6675, 0.3806, 0.6231, 0.3806, 0.6361, 0.3806, 0.6303, 0.3806, 0.6175, 0.3806, 0.3503, 0.3806, 0.1501, 0.3806, 0.1501, 0.3806, 0.3503, 0.3806, 0.1501, 0.3806, 0.1264, 0.3806, 0.1264, 0.3806, 0.1501, 0.3806, 0.1006, 0.3806, 0.1264, 0.3806, 0.1264, 0.3806, 0.1039, 0.3806, 0.6361, 0.3806, 0.6231, 0.3806, 0.6175, 0.3806, 0.6303, 0.3806, 0.5695, 0.3806, 0.6231, 0.3806, 0.6175, 0.3806, 0.5695, 0.3806, 0.1501, 0.3806, 0.2893, 0.3806, 0.2893, 0.3806, 0.1501, 0.3806, 0.3923, 0.3806, 0.3503, 0.3806, 0.3503, 0.3806, 0.3923, 0.3806, 0.3434, 0.2873, 0.3434, 0.2873, 0.2916, 0.1101, 0.2916, 0.1101, 0.1006, 0.3806, 0.1264, 0.3806, 0.166, 0.3489, 0.1006, 0.3489, 0.5501, 0.3174, 0.5501, 0.3174, 0.5695, 0.3174, 0.5695, 0.3174, 0.5501, 0.3806, 0.5695, 0.3806, 0.5695, 0.3466, 0.5501, 0.3466, 0.1006, 0.3174, 0.1006, 0.3174, 0.09486, 0.3174, 0.09486, 0.3174, 0.04912, 0.3806, 0.07487, 0.3806, 0.08136, 0.3806, 0.05884, 0.3806, 0.07487, 0.3806, 0.1006, 0.3806, 0.1039, 0.3806, 0.08136, 0.3806, 0.1264, 0.3806, 0.1006, 0.3806, 0.1039, 0.3806, 0.1264, 0.3806, 0.1006, 0.3806, 0.07487, 0.3806, 0.08136, 0.3806, 0.1039, 0.3806, 0.09142, 0.1101, 0.166, 0.3489, 0.1264, 0.3806, 0.1501, 0.3806, 0.3503, 0.3806, 0.3253, 0.3466, 0.2599, 0.1101, 0.1006, 0.3806, 0.07487, 0.3806, 0.07487, 0.3489, 0.1006, 0.3489, 0.02187, 0.3307, 0.04912, 0.3174, 0.006634, 0.3379, 0.006634, 0.3379, 0.04912, 0.3174, 0.04912, 0.3174, 0.07487, 0.3174, 0.07487, 0.3174, 0.07487, 0.3174, 0.07487, 0.3174, 0.1006, 0.3174, 0.1006, 0.3174, 0.04912, 0.3174, 0.04912, 0.3174, 0.07487, 0.3174, 0.07487, 0.3174, 0.07487, 0.3174, 0.07487, 0.3174, 0.1006, 0.3174, 0.1006, 0.3174, 0.04912, 0.3174, 0.04912, 0.3174, 0.07487, 0.3174, 0.07487, 0.3174, 0.07487, 0.3174, 0.07487, 0.3174, 0.1006, 0.3174, 0.1006, 0.3174, 0.04066, 0.3478, 0.04912, 0.3489, 0.04912, 0.3806, 0.02583, 0.3806, 0.2916, 0.1101, 0.2916, 0.1101, 0.3018, 0.06946, 0.3018, 0.06946, 0.1501, 0.3806, 0.1264, 0.3806, 0.166, 0.3489, 0.09142, 0.1101, 0.2599, 0.1101, 0.3253, 0.3466, 0.2893, 0.3806, 0.2599, 0.1101, 0.09142, 0.1101, 0.07722, 0.06946, 0.2663, 0.06946, 0.09142, 0.1101, 0.2599, 0.1101, 0.2663, 0.06946, 0.07722, 0.06946, 0.2916, 0.1101, 0.2916, 0.1101, 0.3018, 0.06946, 0.3018, 0.06946, 0.06769, 0.1101, 0.06769, 0.1101, 0.05059, 0.06946, 0.05059, 0.06946, 0.2824, 0.1101, 0.2916, 0.1101, 0.3018, 0.06946, 0.2914, 0.06946, 0.08303, 0.1101, 0.09142, 0.1101, 0.07722, 0.06946, 0.0678, 0.06946, 0.2916, 0.1101, 0.2916, 0.1101, 0.3018, 0.06946, 0.3018, 0.06946, 0.06769, 0.1101, 0.06769, 0.1101, 0.05059, 0.06946, 0.05059, 0.06946, 0.07487, 0.3806, 0.1006, 0.3806, 0.1006, 0.3489, 0.07487, 0.3489, 0.1006, 0.3174, 0.1006, 0.3174, 0.09486, 0.3174, 0.09486, 0.3174, 0.5501, 0.3174, 0.5501, 0.3174, 0.5695, 0.3174, 0.5695, 0.3174, 0.6231, 0.3806, 0.5695, 0.3806, 0.5695, 0.3806, 0.6175, 0.3806, 0.5501, 0.3806, 0.5695, 0.3806, 0.5695, 0.3806, 0.5501, 0.3806, 0.3923, 0.3806, 0.2893, 0.3806, 0.3253, 0.3466, 0.3923, 0.3466, 0.3434, 0.2873, 0.3434, 0.2873, 0.2916, 0.1101, 0.2916, 0.1101, 0.3434, 0.2873, 0.3434, 0.2873, 0.2916, 0.1101, 0.2916, 0.1101, 0.5501, 0.3174, 0.5501, 0.3174, 0.5695, 0.3174, 0.5695, 0.3174, 0.07464, 0.1101, 0.06769, 0.1101, 0.05059, 0.06946, 0.05839, 0.06946, 0.6361, 0.3806, 0.6231, 0.3806, 0.5695, 0.3806, 0.5695, 0.3466, 0.614, 0.3466, 0.3434, 0.2873, 0.3574, 0.3086, 0.3502, 0.3169, 0.3406, 0.3155, 0.3812, 0.3174, 0.3526, 0.326, 0.3502, 0.3169, 0.3574, 0.3086, 0.3253, 0.3466, 0.3406, 0.3155, 0.3502, 0.3169, 0.3526, 0.326, 0.3434, 0.2873, 0.3406, 0.3155, 0.3502, 0.3169, 0.3574, 0.3086, 0.3253, 0.3466, 0.3526, 0.326, 0.3502, 0.3169, 0.3406, 0.3155, 0.3812, 0.3174, 0.3574, 0.3086, 0.3502, 0.3169, 0.3526, 0.326, 0.5903, 0.3174, 0.6015, 0.3174, 0.6269, 0.3259, 0.6021, 0.3259, 0.6021, 0.3259, 0.6269, 0.3259, 0.6446, 0.3465, 0.614, 0.3466, 0.6015, 0.3174, 0.6015, 0.3174, 0.6269, 0.3259, 0.6269, 0.3259, 0.6269, 0.3259, 0.6269, 0.3259, 0.6446, 0.3465, 0.6446, 0.3465, 0.6015, 0.3174, 0.5902, 0.3174, 0.6021, 0.3259, 0.6269, 0.3259, 0.6269, 0.3259, 0.6021, 0.3259, 0.614, 0.3466, 0.6446, 0.3465, 0.5695, 0.3174, 0.5903, 0.3174, 0.6021, 0.3259, 0.5695, 0.3259, 0.5695, 0.3259, 0.6021, 0.3259, 0.614, 0.3466, 0.5695, 0.3466, 0.2599, 0.1101, 0.3253, 0.3466, 0.3406, 0.3155, 0.2824, 0.1101, 0.2824, 0.1101, 0.3406, 0.3155, 0.3434, 0.2873, 0.2916, 0.1101, 0.2916, 0.1101, 0.3434, 0.2873, 0.3406, 0.3155, 0.2824, 0.1101, 0.2824, 0.1101, 0.3406, 0.3155, 0.3253, 0.3466, 0.2599, 0.1101, 0.3923, 0.3174, 0.3812, 0.3174, 0.3526, 0.326, 0.3923, 0.326, 0.3923, 0.326, 0.3526, 0.326, 0.3253, 0.3466, 0.3923, 0.3466, 0.3812, 0.3174, 0.3812, 0.3174, 0.3574, 0.3086, 0.3574, 0.3086, 0.3574, 0.3086, 0.3574, 0.3086, 0.3434, 0.2873, 0.3434, 0.2873, 0.3812, 0.3174, 0.3812, 0.3174, 0.3574, 0.3086, 0.3574, 0.3086, 0.3574, 0.3086, 0.3574, 0.3086, 0.3434, 0.2873, 0.3434, 0.2873, 0.3812, 0.3174, 0.3812, 0.3174, 0.3574, 0.3086, 0.3574, 0.3086, 0.3574, 0.3086, 0.3574, 0.3086, 0.3434, 0.2873, 0.3434, 0.2873, 0.5501, 0.3174, 0.5695, 0.3174, 0.5695, 0.3259, 0.5501, 0.3259, 0.5501, 0.3259, 0.5695, 0.3259, 0.5695, 0.3466, 0.5501, 0.3466, 0.5902, 0.3174, 0.5695, 0.3174, 0.5695, 0.3259, 0.6021, 0.3259, 0.6021, 0.3259, 0.5695, 0.3259, 0.5695, 0.3466, 0.614, 0.3466, 0.6675, 0.3806, 0.6361, 0.3806, 0.614, 0.3466, 0.6446, 0.3465, 0.5378, 0.3259, 0.5501, 0.3259, 0.5501, 0.3466, 0.5378, 0.3466, 0.5378, 0.3174, 0.5501, 0.3174, 0.5501, 0.3259, 0.5378, 0.3259, 0.5695, 0.3259, 0.5501, 0.3259, 0.5501, 0.3466, 0.5695, 0.3466, 0.5695, 0.3174, 0.5501, 0.3174, 0.5501, 0.3259, 0.5695, 0.3259, 0.5378, 0.3174, 0.5378, 0.3174, 0.5501, 0.3174, 0.5501, 0.3174, 0.5695, 0.3806, 0.5501, 0.3806, 0.5501, 0.3466, 0.5695, 0.3466, 0.5378, 0.3806, 0.5501, 0.3806, 0.5501, 0.3806, 0.5378, 0.3806, 0.5378, 0.3174, 0.5378, 0.3174, 0.5501, 0.3174, 0.5501, 0.3174, 0.5378, 0.3806, 0.5501, 0.3806, 0.5501, 0.3466, 0.5378, 0.3466, 0.5378, 0.3174, 0.5378, 0.3174, 0.5501, 0.3174, 0.5501, 0.3174, 0.5695, 0.3806, 0.5501, 0.3806, 0.5501, 0.3806, 0.5695, 0.3806, 0.4319, 0.3174, 0.4319, 0.3174, 0.5034, 0.3174, 0.5034, 0.3174, 0.4319, 0.3806, 0.5034, 0.3806, 0.5034, 0.3466, 0.4319, 0.3466, 0.1514, 0.6127, 0.1514, 0.6127, 0.2229, 0.6127, 0.2229, 0.6127, 0.4319, 0.3806, 0.5034, 0.3806, 0.5034, 0.3806, 0.4319, 0.3806, 0.1957, 0.6521, 0.1957, 0.6521, 0.2672, 0.6521, 0.2672, 0.6521, 0.4319, 0.3174, 0.5034, 0.3174, 0.5034, 0.3259, 0.4319, 0.326, 0.4319, 0.326, 0.5034, 0.3259, 0.5034, 0.3466, 0.4319, 0.3466, 0.5378, 0.3259, 0.5034, 0.3259, 0.5034, 0.3466, 0.5378, 0.3466, 0.5378, 0.3174, 0.5034, 0.3174, 0.5034, 0.3259, 0.5378, 0.3259, 0.5378, 0.3806, 0.5034, 0.3806, 0.5034, 0.3466, 0.5378, 0.3466, 0.5378, 0.3806, 0.5034, 0.3806, 0.5034, 0.3806, 0.5378, 0.3806, 0.5501, 0.3806, 0.5378, 0.3806, 0.5378, 0.3806, 0.5501, 0.3806, 0.5501, 0.3806, 0.5378, 0.3806, 0.5378, 0.3466, 0.5501, 0.3466, 0.5501, 0.3174, 0.5378, 0.3174, 0.5378, 0.3259, 0.5501, 0.3259, 0.5501, 0.3259, 0.5378, 0.3259, 0.5378, 0.3466, 0.5501, 0.3466, 0.5034, 0.3174, 0.5034, 0.3174, 0.5378, 0.3174, 0.5378, 0.3174, 0.5034, 0.3806, 0.5378, 0.3806, 0.5378, 0.3466, 0.5034, 0.3466, 0.7224, 0.1378, 0.7224, 0.1378, 0.697, 0.06239, 0.697, 0.06239, 0.5034, 0.3806, 0.5378, 0.3806, 0.5378, 0.3806, 0.5034, 0.3806, 0.7224, 0.1378, 0.688, 0.1378, 0.6758, 0.0774, 0.697, 0.06239, 0.5034, 0.3174, 0.5378, 0.3174, 0.5378, 0.3259, 0.5034, 0.3259, 0.5034, 0.3259, 0.5378, 0.3259, 0.5378, 0.3466, 0.5034, 0.3466, 0.6758, 0.0774, 0.6758, 0.0774, 0.6001, 0.04749, 0.6001, 0.04749, 0.697, 0.06239, 0.697, 0.06239, 0.6097, 0.02335, 0.6097, 0.02335, 0.7224, 0.1378, 0.7224, 0.1378, 0.697, 0.06239, 0.697, 0.06239, 0.688, 0.1378, 0.7224, 0.1378, 0.697, 0.06239, 0.6758, 0.0774, 0.688, 0.1378, 0.688, 0.1378, 0.6758, 0.0774, 0.6758, 0.0774, 0.688, 0.1378, 0.688, 0.1378, 0.6758, 0.0774, 0.6758, 0.0774, 0.6001, 0.04749, 0.6097, 0.02335, 0.5002, 0.02509, 0.4998, 0.04637, 0.6097, 0.02335, 0.6097, 0.02335, 0.5002, 0.02509, 0.5002, 0.02509, 0.697, 0.06239, 0.697, 0.06239, 0.6097, 0.02335, 0.6097, 0.02335, 0.6758, 0.0774, 0.697, 0.06239, 0.6097, 0.02335, 0.6001, 0.04749, 0.6758, 0.0774, 0.6758, 0.0774, 0.6001, 0.04749, 0.6001, 0.04749, 0.697, 0.06239, 0.6758, 0.0774, 0.6001, 0.04749, 0.6097, 0.02335, 0.3152, 0.226, 0.3152, 0.226, 0.3156, 0.2047, 0.3156, 0.2047, 0.3152, 0.226, 0.3152, 0.226, 0.3156, 0.2047, 0.3156, 0.2047, 0.6001, 0.04749, 0.6001, 0.04749, 0.4998, 0.04637, 0.4998, 0.04637, 0.6097, 0.02335, 0.6001, 0.04749, 0.4998, 0.04637, 0.5002, 0.02509, 0.6097, 0.02335, 0.6097, 0.02335, 0.5002, 0.02509, 0.5002, 0.02509, 0.6001, 0.04749, 0.6001, 0.04749, 0.4998, 0.04637, 0.4998, 0.04637, 0.04912, 0.3174, 0.04912, 0.3266, 0.04912, 0.3378, 0.04912, 0.3489, 0.04066, 0.3478, 0.02187, 0.3307, 0.04912, 0.3489, 0.04912, 0.3378, 0.04912, 0.3266, 0.04912, 0.3174, 0.02187, 0.3307, 0.04066, 0.3478, 0.105, 0.3129, 0.1285, 0.3222, 0.1269, 0.3178, 0.1151, 0.3084, 0.1398, 0.3282, 0.1316, 0.3185, 0.1269, 0.3178, 0.1285, 0.3222, 0.1172, 0.2975, 0.1151, 0.3084, 0.1269, 0.3178, 0.1316, 0.3185, 0.105, 0.3129, 0.1151, 0.3084, 0.1268, 0.3178, 0.1282, 0.3222, 0.1172, 0.2975, 0.1315, 0.3185, 0.1268, 0.3178, 0.1151, 0.3084, 0.1397, 0.3282, 0.1282, 0.3222, 0.1268, 0.3178, 0.1315, 0.3185, 0.07487, 0.3174, 0.04912, 0.3174, 0.04912, 0.3266, 0.07487, 0.3266, 0.07487, 0.3378, 0.04912, 0.3378, 0.04912, 0.3489, 0.07487, 0.3489, 0.1006, 0.3174, 0.09486, 0.3174, 0.1296, 0.3266, 0.1006, 0.3266, 0.1006, 0.3378, 0.1478, 0.3378, 0.166, 0.3489, 0.1006, 0.3489, 0.1172, 0.2975, 0.1172, 0.2975, 0.1151, 0.3084, 0.1151, 0.3084, 0.105, 0.3129, 0.105, 0.3129, 0.09486, 0.3174, 0.09486, 0.3174, 0.1172, 0.2975, 0.1172, 0.2975, 0.1151, 0.3084, 0.1151, 0.3084, 0.105, 0.3129, 0.105, 0.3129, 0.09486, 0.3174, 0.09486, 0.3174, 0.1172, 0.2975, 0.1172, 0.2975, 0.1151, 0.3084, 0.1151, 0.3084, 0.105, 0.3129, 0.105, 0.3129, 0.09486, 0.3174, 0.09486, 0.3174, 0.08303, 0.1101, 0.1511, 0.3341, 0.1363, 0.3192, 0.07464, 0.1101, 0.07464, 0.1101, 0.1363, 0.3192, 0.1194, 0.2867, 0.06769, 0.1101, 0.1511, 0.3341, 0.08303, 0.1101, 0.07464, 0.1101, 0.1363, 0.3192, 0.1363, 0.3192, 0.07464, 0.1101, 0.06769, 0.1101, 0.1194, 0.2867, 0.09486, 0.3174, 0.1006, 0.3174, 0.1006, 0.3266, 0.1301, 0.3266, 0.148, 0.3378, 0.1006, 0.3378, 0.1006, 0.3489, 0.166, 0.3489, 0.1006, 0.3174, 0.07487, 0.3174, 0.07487, 0.3266, 0.1006, 0.3266, 0.1006, 0.3378, 0.07487, 0.3378, 0.07487, 0.3489, 0.1006, 0.3489, 0.04912, 0.3174, 0.07487, 0.3174, 0.07487, 0.3266, 0.04912, 0.3266, 0.04912, 0.3378, 0.07487, 0.3378, 0.07487, 0.3489, 0.04912, 0.3489, 0.07487, 0.3174, 0.1006, 0.3174, 0.1006, 0.3266, 0.07487, 0.3266, 0.07487, 0.3378, 0.1006, 0.3378, 0.1006, 0.3489, 0.07487, 0.3489, 0.166, 0.3489, 0.09142, 0.1101, 0.08303, 0.1101, 0.1511, 0.3341, 0.09142, 0.1101, 0.166, 0.3489, 0.1511, 0.3341, 0.08303, 0.1101, 0.1151, 0.3084, 0.1151, 0.3084, 0.105, 0.3129, 0.105, 0.3129, 0.1151, 0.3084, 0.1151, 0.3084, 0.105, 0.3129, 0.105, 0.3129, 0.1151, 0.3084, 0.1151, 0.3084, 0.105, 0.3129, 0.105, 0.3129, 0.1478, 0.3378, 0.1296, 0.3266, 0.1282, 0.3222, 0.1397, 0.3282, 0.09486, 0.3174, 0.105, 0.3129, 0.1282, 0.3222, 0.1296, 0.3266, 0.148, 0.3378, 0.1398, 0.3282, 0.1285, 0.3222, 0.1301, 0.3266, 0.09486, 0.3174, 0.1301, 0.3266, 0.1285, 0.3222, 0.105, 0.3129, 0.08303, 0.1101, 0.07464, 0.1101, 0.05839, 0.06946, 0.0678, 0.06946, 0.06769, 0.1101, 0.06769, 0.1101, 0.05059, 0.06946, 0.05059, 0.06946, 0.2599, 0.1101, 0.2824, 0.1101, 0.2914, 0.06946, 0.2663, 0.06946, 0.09142, 0.1101, 0.08303, 0.1101, 0.0678, 0.06946, 0.07722, 0.06946, 0.06769, 0.1101, 0.07464, 0.1101, 0.05839, 0.06946, 0.05059, 0.06946, 0.1511, 0.3341, 0.1398, 0.3282, 0.148, 0.3378, 0.1478, 0.3378, 0.1397, 0.3282, 0.1511, 0.3341, 0.07487, 0.3266, 0.1006, 0.3266, 0.1006, 0.3378, 0.07487, 0.3378, 0.04912, 0.3266, 0.07487, 0.3266, 0.07487, 0.3378, 0.04912, 0.3378, 0.1006, 0.3266, 0.07487, 0.3266, 0.07487, 0.3378, 0.1006, 0.3378, 0.1301, 0.3266, 0.1006, 0.3266, 0.1006, 0.3378, 0.148, 0.3378, 0.1194, 0.2867, 0.1194, 0.2867, 0.1172, 0.2975, 0.1172, 0.2975, 0.1194, 0.2867, 0.1194, 0.2867, 0.1172, 0.2975, 0.1172, 0.2975, 0.1194, 0.2867, 0.1194, 0.2867, 0.1172, 0.2975, 0.1172, 0.2975, 0.1006, 0.3266, 0.1296, 0.3266, 0.1478, 0.3378, 0.1006, 0.3378, 0.07487, 0.3266, 0.04912, 0.3266, 0.04912, 0.3378, 0.07487, 0.3378, 0.1511, 0.3341, 0.1397, 0.3282, 0.1315, 0.3185, 0.1363, 0.3192, 0.1194, 0.2867, 0.1363, 0.3192, 0.1315, 0.3185, 0.1172, 0.2975, 0.1194, 0.2867, 0.1172, 0.2975, 0.1316, 0.3185, 0.1363, 0.3192, 0.1511, 0.3341, 0.1363, 0.3192, 0.1316, 0.3185, 0.1398, 0.3282, 0.166, 0.3489, 0.1511, 0.3341, 0.148, 0.3378, 0.166, 0.3489, 0.1478, 0.3378, 0.1511, 0.3341, 0.3526, 0.326, 0.3923, 0.326, 0.3923, 0.3466, 0.3253, 0.3466, 0.3812, 0.3174, 0.3923, 0.3174, 0.3923, 0.326, 0.3526, 0.326, 0.145, 0.6521, 0.145, 0.6521, 0.156, 0.6521, 0.156, 0.6521, 0.2893, 0.3806, 0.3923, 0.3806, 0.3923, 0.3806, 0.2893, 0.3806, 0.1007, 0.6127, 0.1007, 0.6127, 0.1118, 0.6127, 0.1118, 0.6127, 0.3503, 0.3806, 0.3923, 0.3806, 0.3923, 0.3466, 0.3253, 0.3466, 0.3812, 0.3174, 0.3812, 0.3174, 0.3923, 0.3174, 0.3923, 0.3174, 0.4319, 0.326, 0.3923, 0.326, 0.3923, 0.3466, 0.4319, 0.3466, 0.4319, 0.3174, 0.3923, 0.3174, 0.3923, 0.326, 0.4319, 0.326, 0.4319, 0.3806, 0.3923, 0.3806, 0.3923, 0.3466, 0.4319, 0.3466, 0.4319, 0.3806, 0.3923, 0.3806, 0.3923, 0.3806, 0.4319, 0.3806, 0.5034, 0.3806, 0.4319, 0.3806, 0.4319, 0.3806, 0.5034, 0.3806, 0.5034, 0.3806, 0.4319, 0.3806, 0.4319, 0.3466, 0.5034, 0.3466, 0.5034, 0.3174, 0.4319, 0.3174, 0.4319, 0.326, 0.5034, 0.3259, 0.5034, 0.3259, 0.4319, 0.326, 0.4319, 0.3466, 0.5034, 0.3466, 0.3923, 0.326, 0.4319, 0.326, 0.4319, 0.3466, 0.3923, 0.3466, 0.3923, 0.3174, 0.4319, 0.3174, 0.4319, 0.326, 0.3923, 0.326, 0.156, 0.6521, 0.156, 0.6521, 0.1957, 0.6521, 0.1957, 0.6521, 0.3923, 0.3806, 0.4319, 0.3806, 0.4319, 0.3806, 0.3923, 0.3806, 0.3923, 0.3806, 0.4319, 0.3806, 0.4319, 0.3466, 0.3923, 0.3466, 0.3923, 0.3174, 0.3923, 0.3174, 0.4319, 0.3174, 0.4319, 0.3174, 0.3018, 0.06946, 0.3018, 0.06946, 0.3027, 0.02784, 0.3027, 0.02784, 0.05059, 0.06946, 0.05059, 0.06946, 0.04524, 0.02784, 0.04524, 0.02784, 0.3018, 0.06946, 0.2914, 0.06946, 0.2916, 0.02784, 0.3027, 0.02784, 0.3018, 0.06946, 0.3018, 0.06946, 0.3027, 0.02784, 0.3027, 0.02784, 0.05059, 0.06946, 0.05059, 0.06946, 0.04524, 0.02784, 0.04524, 0.02784, 0.2914, 0.06946, 0.3018, 0.06946, 0.3027, 0.02784, 0.2916, 0.02784, 0.05059, 0.06946, 0.05059, 0.06946, 0.04524, 0.02784, 0.04524, 0.02784, 0.07722, 0.06946, 0.2663, 0.06946, 0.2647, 0.02784, 0.07372, 0.02784, 0.2663, 0.06946, 0.07722, 0.06946, 0.07372, 0.02784, 0.2647, 0.02784, 0.05059, 0.06946, 0.05839, 0.06946, 0.05358, 0.02784, 0.04524, 0.02784, 0.2914, 0.06946, 0.2663, 0.06946, 0.2647, 0.02784, 0.2916, 0.02784, 0.05839, 0.06946, 0.0678, 0.06946, 0.06365, 0.02784, 0.05358, 0.02784, 0.0678, 0.06946, 0.07722, 0.06946, 0.07372, 0.02784, 0.06365, 0.02784, 0.2663, 0.06946, 0.2914, 0.06946, 0.2916, 0.02784, 0.2647, 0.02784, 0.05839, 0.06946, 0.05059, 0.06946, 0.04524, 0.02784, 0.05358, 0.02784, 0.2824, 0.1101, 0.2599, 0.1101, 0.2663, 0.06946, 0.2914, 0.06946, 0.07464, 0.1101, 0.08303, 0.1101, 0.0678, 0.06946, 0.05839, 0.06946, 0.2916, 0.1101, 0.2824, 0.1101, 0.2914, 0.06946, 0.3018, 0.06946, 0.07722, 0.06946, 0.0678, 0.06946, 0.06365, 0.02784, 0.07372, 0.02784, 0.3018, 0.06946, 0.3018, 0.06946, 0.3027, 0.02784, 0.3027, 0.02784, 0.0678, 0.06946, 0.05839, 0.06946, 0.05358, 0.02784, 0.06365, 0.02784, 0.06339, 0.02784, 0.05877, 0.02784, 0.05877, 0.01679, 0.06339, 0.01679, 0.05877, 0.02784, 0.05877, 0.02784, 0.04524, 0.02784, 0.04524, 0.02784, 0.05877, 0.02784, 0.05877, 0.02784, 0.04524, 0.02784, 0.04524, 0.02784, 0.05877, 0.02784, 0.05877, 0.02784, 0.04524, 0.02784, 0.04524, 0.02784, 0.2892, 0.02784, 0.2892, 0.02784, 0.3027, 0.02784, 0.3027, 0.02784, 0.2892, 0.02784, 0.2892, 0.02784, 0.3027, 0.02784, 0.3027, 0.02784, 0.2892, 0.02784, 0.2892, 0.02784, 0.3027, 0.02784, 0.3027, 0.02784, 0.2828, 0.02784, 0.2628, 0.02784, 0.2647, 0.02784, 0.2916, 0.02784, 0.2629, 0.02784, 0.2831, 0.02784, 0.2916, 0.02784, 0.2647, 0.02784, 0.07607, 0.02784, 0.2629, 0.02784, 0.2647, 0.02784, 0.07372, 0.02784, 0.2628, 0.02784, 0.07614, 0.02784, 0.07372, 0.02784, 0.2647, 0.02784, 0.2892, 0.02784, 0.2828, 0.02784, 0.2916, 0.02784, 0.3027, 0.02784, 0.2831, 0.02784, 0.2892, 0.02784, 0.3027, 0.02784, 0.2916, 0.02784, 0.06822, 0.02784, 0.07607, 0.02784, 0.07372, 0.02784, 0.06365, 0.02784, 0.05877, 0.02784, 0.06339, 0.02784, 0.05358, 0.02784, 0.04524, 0.02784, 0.06835, 0.02784, 0.06351, 0.02784, 0.05358, 0.02784, 0.06365, 0.02784, 0.06351, 0.02784, 0.05877, 0.02784, 0.04524, 0.02784, 0.05358, 0.02784, 0.06339, 0.02784, 0.06822, 0.02784, 0.06365, 0.02784, 0.05358, 0.02784, 0.07614, 0.02784, 0.06835, 0.02784, 0.06365, 0.02784, 0.07372, 0.02784, 0.3339, 0.008181, 0.336, 0.008181, 0.3883, 0.008181, 0.3939, 0.008181, 0.3957, 0.008181, 0.3957, 0.008181, 0.3957, 0.008181, 0.3957, 0.008181, 0.394, 0.008181, 0.3884, 0.008181, 0.336, 0.008181, 0.3338, 0.008181, 0.3325, 0.008181, 0.3312, 0.008181, 0.3312, 0.008181, 0.3312, 0.008181, 0.3312, 0.008181, 0.3325, 0.008181, 0.2628, 0.02784, 0.2828, 0.02784, 0.2828, 0.01679, 0.2628, 0.01679, 0.06351, 0.02784, 0.06835, 0.02784, 0.06835, 0.01679, 0.06351, 0.01679, 0.2831, 0.02784, 0.2629, 0.02784, 0.2629, 0.01679, 0.2831, 0.01679, 0.05877, 0.02784, 0.05877, 0.02784, 0.05877, 0.01679, 0.05877, 0.01679, 0.05877, 0.02784, 0.06351, 0.02784, 0.06351, 0.01679, 0.05877, 0.01679, 0.2629, 0.02784, 0.07607, 0.02784, 0.07607, 0.01679, 0.2629, 0.01679, 0.05877, 0.02784, 0.05877, 0.02784, 0.05877, 0.01679, 0.05877, 0.01679, 0.06822, 0.02784, 0.06339, 0.02784, 0.06339, 0.01679, 0.06822, 0.01679, 0.07614, 0.02784, 0.2628, 0.02784, 0.2628, 0.01679, 0.07614, 0.01679, 0.05877, 0.02784, 0.05877, 0.02784, 0.05877, 0.01679, 0.05877, 0.01679, 0.06835, 0.02784, 0.07614, 0.02784, 0.07614, 0.01679, 0.06835, 0.01679, 0.2828, 0.02784, 0.2892, 0.02784, 0.2892, 0.01679, 0.2828, 0.01679, 0.2892, 0.02784, 0.2892, 0.02784, 0.2892, 0.01679, 0.2892, 0.01679, 0.2892, 0.02784, 0.2831, 0.02784, 0.2831, 0.01679, 0.2892, 0.01679, 0.2892, 0.02784, 0.2892, 0.02784, 0.2892, 0.01679, 0.2892, 0.01679, 0.07607, 0.02784, 0.06822, 0.02784, 0.06822, 0.01679, 0.07607, 0.01679, 0.2892, 0.02784, 0.2892, 0.02784, 0.2892, 0.01679, 0.2892, 0.01679, 0.0311, 0.4031, 0.09869, 0.37, 0.09468, 0.3527, 0.01378, 0.3923, 0.09869, 0.37, 0.0311, 0.4031, 0.01378, 0.3923, 0.09468, 0.3527, 0.0311, 0.4864, 0.1009, 0.5438, 0.09468, 0.5611, 0.01378, 0.4946, 0.1009, 0.5438, 0.0311, 0.4864, 0.01378, 0.4946, 0.09468, 0.5611, 0.01378, 0.3923, 0.01378, 0.4946, 0.0311, 0.4864, 0.0311, 0.4031, 0.0311, 0.4031, 0.0311, 0.4864, 0.01378, 0.4946, 0.01378, 0.3923, 0.3591, 0.5405, 0.3558, 0.5438, 0.363, 0.5611, 0.3764, 0.5476, 0.3558, 0.5438, 0.3591, 0.5405, 0.3764, 0.5476, 0.363, 0.5611, 0.09468, 0.5611, 0.363, 0.5611, 0.3558, 0.5438, 0.1009, 0.5438, 0.1009, 0.5438, 0.3558, 0.5438, 0.363, 0.5611, 0.09468, 0.5611, 0.3591, 0.3788, 0.3546, 0.37, 0.3651, 0.3527, 0.3764, 0.3746, 0.3546, 0.37, 0.3591, 0.3788, 0.3764, 0.3746, 0.3651, 0.3527, 0.09869, 0.37, 0.3546, 0.37, 0.3651, 0.3527, 0.09468, 0.3527, 0.3546, 0.37, 0.09869, 0.37, 0.09468, 0.3527, 0.3651, 0.3527, 0.3764, 0.5476, 0.3764, 0.3746, 0.3591, 0.3788, 0.3591, 0.5405, 0.3591, 0.5405, 0.3591, 0.3788, 0.3764, 0.3746, 0.3764, 0.5476, 0.09869, 0.37, 0.0311, 0.4031, 0.0311, 0.4864, 0.1009, 0.5438, 0.1514, 0.6127, 0.1118, 0.6127, 0.156, 0.6521, 0.1514, 0.6127, 0.284, 0.8391, 0.284, 0.8391, 0.2946, 0.8115, 0.2946, 0.8115, 0.3133, 0.8167, 0.3133, 0.8167, 0.3252, 0.7931, 0.3252, 0.7931, 0.3236, 0.8391, 0.3236, 0.8391, 0.3133, 0.8167, 0.3133, 0.8167, 0.284, 0.8391, 0.3236, 0.8391, 0.3133, 0.8167, 0.2946, 0.8115, 0.3236, 0.8391, 0.284, 0.8391, 0.2946, 0.8115, 0.3133, 0.8167, 0.3134, 0.7844, 0.3134, 0.7844, 0.3435, 0.777, 0.3435, 0.777, 0.2946, 0.8115, 0.2946, 0.8115, 0.3134, 0.7844, 0.3134, 0.7844, 0.2946, 0.8115, 0.3133, 0.8167, 0.3252, 0.7931, 0.3134, 0.7844, 0.3133, 0.8167, 0.2946, 0.8115, 0.3134, 0.7844, 0.3252, 0.7931, 0.3435, 0.777, 0.3435, 0.777, 0.3449, 0.7847, 0.3449, 0.7847, 0.3134, 0.7844, 0.3252, 0.7931, 0.3449, 0.7847, 0.3435, 0.777, 0.3252, 0.7931, 0.3134, 0.7844, 0.3435, 0.777, 0.3449, 0.7847, 0.3252, 0.7931, 0.3252, 0.7931, 0.3449, 0.7847, 0.3449, 0.7847, 0.3546, 0.37, 0.3591, 0.3788, 0.3591, 0.5405, 0.3558, 0.5438, 0.1009, 0.5438, 0.09869, 0.37, 0.3546, 0.37, 0.09869, 0.37, 0.1009, 0.5438, 0.3558, 0.5438, 0.3591, 0.5405, 0.3591, 0.3788])
me_cylinder.use_remesh_preserve_volume = False
me_cylinder.use_remesh_preserve_attributes = False
me_cylinder.use_mirror_vertex_groups = False
me_cylinder.update()

# ---- objects
ob_w_stungun_mesh = bpy.data.objects.new('w_stungun_mesh', me_cylinder)

# ---- transforms, parenting, visibility, modifiers, constraints
ob_w_stungun_mesh.location = (0.0, 0.0, 0.0)
ob_w_stungun_mesh.lineart.crease_threshold = 0.0

# ---- collection membership
col_collection_1.objects.link(ob_w_stungun_mesh)

# ---- scene / render settings (as saved in the file)
scene.frame_start = 1; scene.frame_end = 2; scene.frame_set(1)
scene.render.engine = 'BLENDER_EEVEE_NEXT'
scene.render.resolution_percentage = 50
scene.render.dither_intensity = 0.0
scene.cycles.use_denoising = False
scene.cycles.samples = 10
scene.cycles.sampling_pattern = 'TABULATED_SOBOL'
scene.cycles.light_sampling_threshold = 0.0
scene.cycles.use_adaptive_sampling = False
scene.cycles.use_light_tree = False
scene.cycles.blur_glossy = 0.0
scene.cycles.pixel_filter_type = 'GAUSSIAN'
scene.cycles.sample_clamp_indirect = 0.0
scene.view_settings.view_transform = 'Standard'
bpy.context.view_layer.update()

# ---- added for rendering (the .blend has no active camera and no usable light): camera, sun
cam_auto = bpy.data.cameras.new('AutoCamera')
cam_auto.lens = 50.0
cam_auto.sensor_width = 36.0
cam_auto.clip_end = 1000.0
ob_auto_camera = bpy.data.objects.new('AutoCamera', cam_auto)
scene.collection.objects.link(ob_auto_camera)
ob_auto_camera.location = (0.543748, -0.622706, 0.551697)
ob_auto_camera.rotation_euler = (1.09748, -7.21219e-08, 0.694738)
scene.camera = ob_auto_camera
light_auto_sun = bpy.data.lights.new('AutoSun', 'SUN')
light_auto_sun.energy = 3.0
light_auto_sun.angle = 0.0523599
ob_auto_sun = bpy.data.objects.new('AutoSun', light_auto_sun)
scene.collection.objects.link(ob_auto_sun)
ob_auto_sun.rotation_euler = (0.872665, 0.174533, 0.523599)
bpy.context.view_layer.update()
